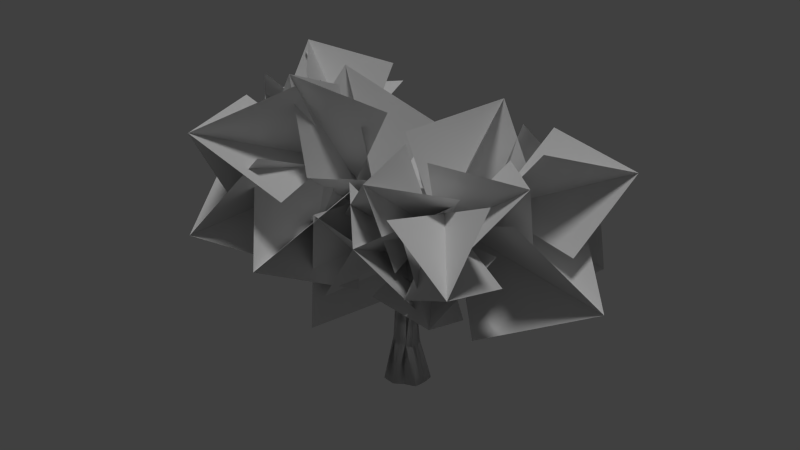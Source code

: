# Source: swamptree_01_a_small.blend  (saved by Blender 2.66.0; exported with 4.5.12 LTS)
import bpy
from mathutils import Matrix  # noqa: F401  (used for matrix-valued properties, if any)

bpy.ops.wm.read_factory_settings(use_empty=True)
scene = bpy.context.scene
scene.name = 'Scene'

# ---- collections
col_collection_1 = bpy.data.collections.new('Collection 1'); scene.collection.children.link(col_collection_1)

# ---- materials (node trees are filled in below, after node groups)
mat_hangingswamptree_bark_01 = bpy.data.materials.new('hangingswamptree_bark_01')
mat_hangingswamptree_bark_01.alpha_threshold = 0.0
mat_hangingswamptree_bark_01.use_transparent_shadow = False
mat_hangingswamptree_bark_01.roughness = 0.5
mat_hangingswamptree_bark_01.line_color = (0.0, 0.0, 0.0, 1.0)
mat_hangingswamptree_01_branch = bpy.data.materials.new('hangingswamptree_01_branch')
mat_hangingswamptree_01_branch.alpha_threshold = 0.0
mat_hangingswamptree_01_branch.use_transparent_shadow = False
mat_hangingswamptree_01_branch.roughness = 0.5

# ---- material node trees

# ---- world
world_world = bpy.data.worlds.new('World'); scene.world = world_world
world_world.color = (0.05088, 0.05088, 0.05088)
world_world.use_sun_shadow = False
world_world.sun_shadow_jitter_overblur = 0.0
world_world.cycles.sampling_method = 'MANUAL'
world_world.cycles.sample_map_resolution = 256

# ---- lights
light_hemi = bpy.data.lights.new('Hemi', 'SUN')
light_hemi.transmission_factor = 0.0
light_hemi.angle = 0.1993
light_hemi.energy = 1.0
light_hemi.shadow_buffer_clip_start = 0.5
light_hemi.shadow_soft_size = 0.1
light_hemi.shadow_cascade_max_distance = 1000.0
light_hemi.cycles.use_multiple_importance_sampling = False

# ---- meshes
me_collisionmesh_1 = bpy.data.meshes.new('collisionmesh-1')
me_collisionmesh_1.from_pydata([(0.06282, 1.205, -1.44), (-0.02404, 0.6394, 0.5692), (0.6266, 0.9801, -1.712), (0.2683, 0.5564, 0.4709), (1.015, 0.5314, -1.458), (0.4941, 0.3276, 0.4656), (1.083, 0.007493, -1.423), (0.5922, 0.02625, 0.5199), (0.9303, -0.5248, -1.473), (0.5089, -0.2788, 0.4638), (0.5504, -0.9265, -1.291), (0.2979, -0.5051, 0.5279), (-0.01627, -1.065, -1.436), (0.0004551, -0.5979, 0.6649), (-0.6681, -0.9481, -1.463), (-0.3513, -0.57, 0.6719), (-1.027, -0.5116, -1.712), (-0.5869, -0.3533, 0.7081), (-1.221, 0.09201, -1.463), (-0.6763, -0.01284, 0.6165), (-0.9817, 0.6499, -1.722), (-0.592, 0.3081, 0.4774), (-0.5317, 0.9792, -1.462), (-0.345, 0.5337, 0.5298), (-0.3672, 0.6515, 2.745), (-0.1468, 0.6381, 2.797), (0.06753, 0.496, 2.791), (0.1828, 0.2757, 2.771), (0.162, 0.03808, 2.785), (0.02409, -0.1427, 2.796), (-0.2093, -0.2439, 2.782), (-0.4404, -0.2544, 2.724), (-0.6364, -0.1499, 2.676), (-0.7298, 0.04903, 2.678), (-0.7046, 0.304, 2.683), (-0.5789, 0.526, 2.694), (-1.974, 0.3786, 6.699), (-1.725, 0.3139, 6.927), (-3.266, -1.722, 9.889), (-1.638, -0.006176, 7.013), (-2.957, -1.871, 9.592), (-1.788, -0.2473, 6.866), (-3.233, -2.88, 9.837), (-2.022, -0.1846, 6.633), (-2.886, -1.731, 10.1), (-2.124, 0.121, 6.552), (-3.886, 1.343, 8.776), (-4.021, 0.9425, 8.954), (-3.99, 1.014, 8.428), (-5.804, 1.824, 9.453), (-5.989, 1.47, 9.465), (-5.769, 1.562, 9.049), (-6.944, 1.877, 8.488), (1.655, 0.3171, 6.825), (1.832, 0.1429, 6.592), (1.734, -0.2093, 6.622), (1.504, -0.339, 6.884), (1.349, -0.1489, 7.114), (1.393, 0.1283, 7.078), (3.422, -1.542, 8.866), (3.905, -2.386, 8.637), (3.223, -1.849, 8.692), (3.324, -1.693, 9.158), (3.928, 1.785, 8.169), (4.543, 2.382, 7.406), (4.041, 1.473, 8.455), (0.1479, 2.164, 5.226), (3.952, 1.815, 8.656), (0.05232, 4.318, 7.098), (0.4456, 2.017, 5.442), (0.1154, 4.259, 6.622), (0.4005, 1.858, 5.742), (-0.3176, 5.46, 6.772), (0.0705, 1.842, 5.818), (-0.3335, 4.284, 6.744), (-0.2639, 1.987, 5.589), (-0.2225, 2.156, 5.289)], [], [(0, 1, 3, 2), (2, 3, 5, 4), (4, 5, 7, 6), (6, 7, 9, 8), (8, 9, 11, 10), (10, 11, 13, 12), (12, 13, 15, 14), (14, 15, 17, 16), (16, 17, 19, 18), (18, 19, 21, 20), (1, 23, 35, 24), (22, 23, 1, 0), (20, 21, 23, 22), (0, 2, 4, 6, 8, 10, 12, 14, 16, 18, 20, 22), (31, 30, 41, 43), (11, 9, 28, 29), (15, 13, 30, 31), (19, 17, 32, 33), (5, 3, 25, 26), (23, 21, 34, 35), (9, 7, 27, 28), (3, 1, 24, 25), (13, 11, 29, 30), (17, 15, 31, 32), (21, 19, 33, 34), (7, 5, 26, 27), (37, 36, 38, 44), (35, 34, 45, 36), (33, 32, 43, 45), (25, 24, 36, 37), (32, 31, 43), (28, 27, 39), (34, 33, 45), (29, 28, 39, 41), (30, 29, 41), (24, 35, 36), (43, 41, 40), (26, 25, 37), (27, 26, 37, 39), (36, 45, 38), (41, 39, 44, 40), (45, 43, 40, 38), (39, 37, 44), (40, 44, 42), (38, 40, 42), (44, 38, 42), (39, 47, 41), (45, 48, 46, 36), (41, 47, 48, 43), (43, 48, 45), (37, 46, 47, 39), (37, 36, 46), (46, 49, 50, 47), (47, 50, 51, 48), (48, 51, 49, 46), (50, 52, 51), (51, 52, 49), (49, 52, 50), (35, 58, 53, 24), (29, 55, 56, 30), (34, 58, 35), (31, 56, 57, 32), (25, 53, 54, 26), (31, 30, 56), (26, 54, 27), (24, 53, 25), (27, 54, 55, 28), (28, 55, 29), (32, 57, 33), (33, 57, 58, 34), (54, 59, 61, 55), (58, 62, 59, 53), (57, 62, 58), (53, 59, 54), (55, 61, 56), (56, 61, 62, 57), (62, 60, 59), (59, 60, 61), (61, 60, 62), (66, 76, 74, 70), (24, 35, 76, 66), (55, 54, 63, 65), (54, 53, 63), (57, 56, 65, 67), (56, 55, 65), (53, 58, 67, 63), (58, 57, 67), (69, 66, 70), (63, 67, 64), (67, 65, 64), (65, 63, 64), (28, 27, 69, 71), (25, 24, 66), (34, 33, 75, 76), (26, 25, 66, 69), (33, 32, 75), (29, 28, 71), (27, 26, 69), (30, 29, 71, 73), (35, 34, 76), (30, 73, 31), (32, 31, 73, 75), (75, 73, 68, 74), (76, 75, 74), (71, 69, 70, 68), (73, 71, 68), (70, 74, 72), (68, 70, 72), (74, 68, 72)])
_uv = me_collisionmesh_1.uv_layers.new(name='UVMap')
_uv.uv.foreach_set('vector', [0.08355, 0.07142, 0.1869, 0.421, 0.2541, 0.3958, 0.1764, 0.005087, 0.1764, 0.005087, 0.2541, 0.3958, 0.3258, 0.3895, 0.285, 0.02706, 0.285, 0.02706, 0.3258, 0.3895, 0.3985, 0.3972, 0.3755, 0.02732, 0.3755, 0.02732, 0.3985, 0.3972, 0.4701, 0.3749, 0.4707, 0.01448, 0.4707, 0.01448, 0.4701, 0.3749, 0.5432, 0.3814, 0.5607, -0.03694, 0.5607, -0.03694, 0.5432, 0.3814, 0.6182, 0.4041, 0.6619, 0.02985, 0.6619, 0.02985, 0.6182, 0.4041, 0.6996, 0.3953, 0.7794, 0.03782, 0.7794, 0.03782, 0.6996, 0.3953, 0.7759, 0.4064, 0.8797, 0.02012, 0.8797, 0.02012, 0.7759, 0.4064, 0.8582, 0.3989, 0.9767, 0.08423, 0.9767, 0.08423, 0.8582, 0.3989, 0.9354, 0.3905, 1.097, 0.09333, 0.1869, 0.421, 0.1116, 0.4166, 0.1747, 0.9626, 0.238, 0.9425, -0.02245, 0.1138, 0.1116, 0.4166, 0.1869, 0.421, 0.08355, 0.07142, -0.1282, 0.1153, 0.03575, 0.4139, 0.1116, 0.4166, -0.02245, 0.1138, 0.5433, -0.3746, 1.435, -0.5399, 1.339, -0.3195, 1.261, -0.2189, 1.181, -0.1636, 1.111, -0.2939, 1.037, -0.01516, 0.9527, -0.02017, 0.8917, -0.2395, 0.8081, -0.1589, 0.7382, -0.4284, 0.6536, -0.322, -0.592, 0.3805, -0.6508, 0.3808, -0.6242, 0.8385, -0.5659, 0.8222, 0.5432, 0.3814, 0.4701, 0.3749, 0.4876, 0.9181, 0.5538, 0.9487, 0.6996, 0.3953, 0.6182, 0.4041, 0.62, 0.9757, 0.6907, 0.9861, 0.8582, 0.3989, 0.7759, 0.4064, 0.761, 0.9914, 0.8318, 0.9928, 0.3258, 0.3895, 0.2541, 0.3958, 0.299, 0.9267, 0.3615, 0.9084, 0.1116, 0.4166, 0.03575, 0.4139, 0.1061, 0.9928, 0.1747, 0.9626, 0.4701, 0.3749, 0.3985, 0.3972, 0.4231, 0.9033, 0.4876, 0.9181, 0.2541, 0.3958, 0.1869, 0.421, 0.238, 0.9425, 0.299, 0.9267, 0.6182, 0.4041, 0.5432, 0.3814, 0.5538, 0.9487, 0.62, 0.9757, 0.7759, 0.4064, 0.6996, 0.3953, 0.6907, 0.9861, 0.761, 0.9914, 0.9354, 0.3905, 0.8582, 0.3989, 0.8318, 0.9928, 0.9043, 0.9795, 0.3985, 0.3972, 0.3258, 0.3895, 0.3615, 0.9084, 0.4231, 0.9033, 1.061, 1.316, 1.136, 1.277, 1.196, 1.831, 1.129, 1.856, -0.3546, 0.3734, -0.418, 0.3833, -0.5085, 0.8205, -0.4509, 0.8324, -0.4772, 0.3857, -0.5343, 0.3835, -0.5659, 0.8222, -0.5085, 0.8205, -0.2219, 0.381, -0.2887, 0.3742, -0.4509, 0.8324, -0.3912, 0.8567, -0.5343, 0.3835, -0.592, 0.3805, -0.5659, 0.8222, -0.7765, 0.3734, -0.8403, 0.3831, -0.6852, 0.8527, -0.418, 0.3833, -0.4772, 0.3857, -0.5085, 0.8205, -0.7125, 0.3766, -0.7765, 0.3734, -0.6852, 0.8527, -0.6242, 0.8385, -0.6508, 0.3808, -0.7125, 0.3766, -0.6242, 0.8385, -0.2887, 0.3742, -0.3546, 0.3734, -0.4509, 0.8324, 1.294, 1.312, 1.35, 1.341, 1.262, 1.856, -0.1522, 0.3921, -0.2219, 0.381, -0.3912, 0.8567, -0.08785, 0.4172, -0.1522, 0.3921, -0.3912, 0.8567, -0.3298, 0.8875, 1.136, 1.277, 1.218, 1.277, 1.196, 1.831, 1.35, 1.341, 1.407, 1.349, 1.333, 1.864, 1.262, 1.856, 1.218, 1.277, 1.294, 1.312, 1.262, 1.856, 1.196, 1.831, 0.9982, 1.356, 1.061, 1.316, 1.129, 1.856, 1.262, 1.856, 1.333, 1.864, 1.228, 2.268, 1.196, 1.831, 1.262, 1.856, 1.228, 2.268, 1.129, 1.856, 1.196, 1.831, 1.228, 2.268, -0.06134, 1.072, 0.02276, 1.582, 0.00621, 1.077, 0.1024, 1.105, 0.08662, 1.568, 0.1529, 1.551, 0.1496, 1.097, 0.00621, 1.077, 0.02276, 1.582, 0.08662, 1.568, 0.05619, 1.096, 0.05619, 1.096, 0.08662, 1.568, 0.1024, 1.105, 0.2161, 1.075, 0.1529, 1.551, 0.2162, 1.582, 0.2868, 1.07, 0.2161, 1.075, 0.1496, 1.097, 0.1529, 1.551, 0.1529, 1.551, 0.1489, 1.892, 0.2075, 1.926, 0.2162, 1.582, 0.02276, 1.582, 0.02424, 1.922, 0.09132, 1.926, 0.08662, 1.568, 0.08662, 1.568, 0.09132, 1.926, 0.1489, 1.892, 0.1529, 1.551, 0.02424, 1.922, 0.1013, 2.334, 0.09132, 1.926, 0.09132, 1.926, 0.1013, 2.334, 0.1489, 1.892, 0.1489, 1.892, 0.1013, 2.334, 0.2075, 1.926, 1.888, 0.307, 1.656, 0.8366, 1.603, 0.7785, 1.818, 0.2859, 1.495, 0.2447, 1.488, 0.7207, 1.423, 0.7622, 1.432, 0.2452, 1.954, 0.3435, 1.656, 0.8366, 1.888, 0.307, 1.364, 0.2407, 1.423, 0.7622, 1.357, 0.8251, 1.294, 0.2442, 1.746, 0.2772, 1.603, 0.7785, 1.55, 0.7293, 1.684, 0.2603, 1.364, 0.2407, 1.432, 0.2452, 1.423, 0.7622, 1.684, 0.2603, 1.55, 0.7293, 1.621, 0.2466, 1.818, 0.2859, 1.603, 0.7785, 1.746, 0.2772, 1.621, 0.2466, 1.55, 0.7293, 1.488, 0.7207, 1.558, 0.2453, 1.558, 0.2453, 1.488, 0.7207, 1.495, 0.2447, 1.294, 0.2442, 1.357, 0.8251, 1.218, 0.254, 1.218, 0.254, 1.357, 0.8251, 1.281, 0.8366, 1.142, 0.2651, 1.777, 1.09, 1.739, 1.599, 1.804, 1.597, 1.838, 1.12, 1.641, 1.12, 1.675, 1.635, 1.739, 1.599, 1.714, 1.089, 1.954, 1.163, 1.886, 1.645, 2.025, 1.146, 1.714, 1.089, 1.739, 1.599, 1.777, 1.09, 1.838, 1.12, 1.804, 1.597, 1.896, 1.153, 1.896, 1.153, 1.804, 1.597, 1.886, 1.645, 1.954, 1.163, 1.675, 1.635, 1.778, 2.04, 1.739, 1.599, 1.739, 1.599, 1.778, 2.04, 1.804, 1.597, 1.804, 1.597, 1.778, 2.04, 1.886, 1.645, -0.5103, 1.303, -0.5597, 1.307, -0.5562, 1.698, -0.4735, 1.697, -0.5434, 0.9713, -0.5807, 0.9696, -0.5597, 1.307, -0.5103, 1.303, 0.5911, 1.291, 0.6398, 1.349, 0.6117, 1.849, 0.5276, 1.836, 0.6398, 1.349, 0.6949, 1.375, 0.6117, 1.849, 0.4599, 1.287, 0.522, 1.266, 0.5276, 1.836, 0.454, 1.837, 0.522, 1.266, 0.5911, 1.291, 0.5276, 1.836, 0.6949, 1.375, 0.7904, 1.343, 0.6787, 1.868, 0.6117, 1.849, 0.3949, 1.347, 0.4599, 1.287, 0.454, 1.837, -0.4588, 1.309, -0.5103, 1.303, -0.4735, 1.697, 0.6117, 1.849, 0.6787, 1.868, 0.4895, 2.221, 0.454, 1.837, 0.5276, 1.836, 0.4895, 2.221, 0.5276, 1.836, 0.6117, 1.849, 0.4895, 2.221, -0.3739, 0.9122, -0.4216, 0.9188, -0.4588, 1.309, -0.411, 1.325, -0.5059, 0.9642, -0.5434, 0.9713, -0.5103, 1.303, -0.6191, 0.9666, -0.661, 0.9591, -0.6064, 1.326, -0.5597, 1.307, -0.4662, 0.9419, -0.5059, 0.9642, -0.5103, 1.303, -0.4588, 1.309, -0.661, 0.9591, -0.7142, 0.9429, -0.6064, 1.326, -0.3178, 0.9185, -0.3739, 0.9122, -0.411, 1.325, -0.4216, 0.9188, -0.4662, 0.9419, -0.4588, 1.309, -0.2647, 0.9378, -0.3178, 0.9185, -0.411, 1.325, -0.359, 1.337, -0.5807, 0.9696, -0.6191, 0.9666, -0.5597, 1.307, -0.2647, 0.9378, -0.359, 1.337, -0.215, 0.9572, -0.7142, 0.9429, -0.7676, 0.9456, -0.6588, 1.345, -0.6064, 1.326, -0.6064, 1.326, -0.6588, 1.345, -0.6335, 1.717, -0.5562, 1.698, -0.5597, 1.307, -0.6064, 1.326, -0.5562, 1.698, -0.411, 1.325, -0.4588, 1.309, -0.4735, 1.697, -0.4116, 1.721, -0.359, 1.337, -0.411, 1.325, -0.4116, 1.721, -0.4735, 1.697, -0.5562, 1.698, -0.5391, 2.045, -0.4116, 1.721, -0.4735, 1.697, -0.5391, 2.045, -0.5562, 1.698, -0.6335, 1.717, -0.5391, 2.045])
_ca = me_collisionmesh_1.color_attributes.new('Col', 'BYTE_COLOR', 'CORNER')
_ca.data.foreach_set('color', [0.0, 0.0, 0.0, 1.0, 0.0, 0.0, 0.0, 1.0, 0.0, 0.0, 0.0, 1.0, 0.0, 0.0, 0.0, 1.0, 0.0, 0.0, 0.0, 1.0, 0.0, 0.0, 0.0, 1.0, 0.0, 0.0, 0.0, 1.0, 0.0, 0.0, 0.0, 1.0, 0.0, 0.0, 0.0, 1.0, 0.0, 0.0, 0.0, 1.0, 0.0, 0.0, 0.0, 1.0, 0.0, 0.0, 0.0, 1.0, 0.0, 0.0, 0.0, 1.0, 0.0, 0.0, 0.0, 1.0, 0.0, 0.0, 0.0, 1.0, 0.0, 0.0, 0.0, 1.0, 0.0, 0.0, 0.0, 1.0, 0.0, 0.0, 0.0, 1.0, 0.0, 0.0, 0.0, 1.0, 0.0, 0.0, 0.0, 1.0, 0.0, 0.0, 0.0, 1.0, 0.0, 0.0, 0.0, 1.0, 0.0, 0.0, 0.0, 1.0, 0.0, 0.0, 0.0, 1.0, 0.0, 0.0, 0.0, 1.0, 0.0, 0.0, 0.0, 1.0, 0.0, 0.0, 0.0, 1.0, 0.0, 0.0, 0.0, 1.0, 0.0, 0.0, 0.0, 1.0, 0.0, 0.0, 0.0, 1.0, 0.0, 0.0, 0.0, 1.0, 0.0, 0.0, 0.0, 1.0, 0.0, 0.0, 0.0, 1.0, 0.0, 0.0, 0.0, 1.0, 0.0, 0.0, 0.0, 1.0, 0.0, 0.0, 0.0, 1.0, 0.0, 0.0, 0.0, 1.0, 0.0, 0.0, 0.0, 1.0, 0.0, 0.0, 0.0, 1.0, 0.0, 0.0, 0.0, 1.0, 0.0, 0.0, 0.0, 1.0, 0.0, 0.0, 0.0, 1.0, 0.0, 0.0, 0.0, 1.0, 0.0, 0.0, 0.0, 1.0, 0.0, 0.0, 0.0, 1.0, 0.0, 0.0, 0.0, 1.0, 0.0, 0.0, 0.0, 1.0, 0.0, 0.0, 0.0, 1.0, 0.0, 0.0, 0.0, 1.0, 0.0, 0.0, 0.0, 1.0, 0.0, 0.0, 0.0, 1.0, 0.0, 0.0, 0.0, 1.0, 0.0, 0.0, 0.0, 1.0, 0.0, 0.0, 0.0, 1.0, 0.0, 0.0, 0.0, 1.0, 0.0, 0.0, 0.0, 1.0, 0.0, 0.0, 0.0, 1.0, 0.0, 0.0, 0.0, 1.0, 0.0, 0.0, 0.0, 1.0, 0.0, 0.0, 0.0, 1.0, 0.0, 0.0, 0.0, 1.0, 0.0, 0.0, 0.0, 1.0, 0.0, 0.0, 0.0, 1.0, 0.0, 0.0, 0.0, 1.0, 0.0, 0.0, 0.0, 1.0, 0.0, 0.0, 0.0, 1.0, 0.0, 0.0, 0.0, 1.0, 0.0, 0.0, 0.0, 1.0, 0.0, 0.0, 0.0, 1.0, 0.0, 0.0, 0.0, 1.0, 0.0, 0.0, 0.0, 1.0, 0.0, 0.0, 0.0, 1.0, 0.0, 0.0, 0.0, 1.0, 0.0, 0.0, 0.0, 1.0, 0.0, 0.0, 0.0, 1.0, 0.0, 0.0, 0.0, 1.0, 0.0, 0.0, 0.0, 1.0, 0.0, 0.0, 0.0, 1.0, 0.0, 0.0, 0.0, 1.0, 0.0, 0.0, 0.0, 1.0, 0.0, 0.0, 0.0, 1.0, 0.0, 0.0, 0.0, 1.0, 0.0, 0.0, 0.0, 1.0, 0.0, 0.0, 0.0, 1.0, 0.0, 0.0, 0.0, 1.0, 0.0, 0.0, 0.0, 1.0, 0.0, 0.0, 0.0, 1.0, 0.0, 0.0, 0.0, 1.0, 0.0, 0.0, 0.0, 1.0, 0.0, 0.0, 0.0, 1.0, 0.0, 0.0, 0.0, 1.0, 0.0, 0.0, 0.0, 1.0, 0.0, 0.0, 0.0, 1.0, 0.0, 0.0, 0.0, 1.0, 0.0, 0.0, 0.0, 1.0, 0.0, 0.0, 0.0, 1.0, 0.0, 0.0, 0.0, 1.0, 0.0, 0.0, 0.0, 1.0, 0.0, 0.0, 0.0, 1.0, 0.0, 0.0, 0.0, 1.0, 0.0, 0.0, 0.0, 1.0, 0.0, 0.0, 0.0, 1.0, 0.0, 0.0, 0.0, 1.0, 0.0, 0.0, 0.0, 1.0, 0.0, 0.0, 0.0, 1.0, 0.0, 0.0, 0.0, 1.0, 0.0, 0.0, 0.0, 1.0, 0.0, 0.0, 0.0, 1.0, 0.0, 0.0, 0.0, 1.0, 0.0, 0.0, 0.0, 1.0, 0.0, 0.0, 0.0, 1.0, 0.0, 0.0, 0.0, 1.0, 0.0, 0.0, 0.0, 1.0, 0.0, 0.0, 0.0, 1.0, 0.0, 0.0, 0.0, 1.0, 0.0, 0.0, 0.0, 1.0, 0.0, 0.0, 0.0, 1.0, 0.0, 0.0, 0.0, 1.0, 0.0, 0.0, 0.0, 1.0, 0.0, 0.0, 0.0, 1.0, 0.0, 0.0, 0.0, 1.0, 0.0, 0.0, 0.0, 1.0, 0.0, 0.0, 0.0, 1.0, 0.0, 0.0, 0.0, 1.0, 0.0, 0.0, 0.0, 1.0, 0.0, 0.0, 0.0, 1.0, 0.0, 0.0, 0.0, 1.0, 0.0, 0.0, 0.0, 1.0, 0.0, 0.0, 0.0, 1.0, 0.0, 0.0, 0.0, 1.0, 0.0, 0.0, 0.0, 1.0, 0.0, 0.0, 0.0, 1.0, 0.0, 0.0, 0.0, 1.0, 0.0, 0.0, 0.0, 1.0, 0.0, 0.0, 0.0, 1.0, 0.0, 0.0, 0.0, 1.0, 0.0, 0.0, 0.0, 1.0, 0.0, 0.0, 0.0, 1.0, 0.0, 0.0, 0.0, 1.0, 0.0, 0.0, 0.0, 1.0, 0.0, 0.0, 0.0, 1.0, 0.0, 0.0, 0.0, 1.0, 0.0, 0.0, 0.0, 1.0, 0.0, 0.0, 0.0, 1.0, 0.0, 0.0, 0.0, 1.0, 0.0, 0.0, 0.0, 1.0, 0.0, 0.0, 0.0, 1.0, 0.0, 0.0, 0.0, 1.0, 0.0, 0.0, 0.0, 1.0, 0.0, 0.0, 0.0, 1.0, 0.0, 0.0, 0.0, 1.0, 0.0, 0.0, 0.0, 1.0, 0.0, 0.0, 0.0, 1.0, 0.0, 0.0, 0.0, 1.0, 0.0, 0.0, 0.0, 1.0, 0.0, 0.0, 0.0, 1.0, 0.0, 0.0, 0.0, 1.0, 0.0, 0.0, 0.0, 1.0, 0.0, 0.0, 0.0, 1.0, 0.0, 0.0, 0.0, 1.0, 0.0, 0.0, 0.0, 1.0, 0.0, 0.0, 0.0, 1.0, 0.0, 0.0, 0.0, 1.0, 0.0, 0.0, 0.0, 1.0, 0.0, 0.0, 0.0, 1.0, 0.0, 0.0, 0.0, 1.0, 0.0, 0.0, 0.0, 1.0, 0.0, 0.0, 0.0, 1.0, 0.0, 0.0, 0.0, 1.0, 0.0, 0.0, 0.0, 1.0, 0.0, 0.0, 0.0, 1.0, 0.0, 0.0, 0.0, 1.0, 0.0, 0.0, 0.0, 1.0, 0.0, 0.0, 0.0, 1.0, 0.0, 0.0, 0.0, 1.0, 0.0, 0.0, 0.0, 1.0, 0.0, 0.0, 0.0, 1.0, 0.0, 0.0, 0.0, 1.0, 0.0, 0.0, 0.0, 1.0, 0.0, 0.0, 0.0, 1.0, 0.0, 0.0, 0.0, 1.0, 0.0, 0.0, 0.0, 1.0, 0.0, 0.0, 0.0, 1.0, 0.0, 0.0, 0.0, 1.0, 0.0, 0.0, 0.0, 1.0, 0.0, 0.0, 0.0, 1.0, 0.0, 0.0, 0.0, 1.0, 0.0, 0.0, 0.0, 1.0, 0.0, 0.0, 0.0, 1.0, 0.0, 0.0, 0.0, 1.0, 0.0, 0.0, 0.0, 1.0, 0.0, 0.0, 0.0, 1.0, 0.0, 0.0, 0.0, 1.0, 0.0, 0.0, 0.0, 1.0, 0.0, 0.0, 0.0, 1.0, 0.0, 0.0, 0.0, 1.0, 0.0, 0.0, 0.0, 1.0, 0.0, 0.0, 0.0, 1.0, 0.0, 0.0, 0.0, 1.0, 0.0, 0.0, 0.0, 1.0, 0.0, 0.0, 0.0, 1.0, 0.0, 0.0, 0.0, 1.0, 0.0, 0.0, 0.0, 1.0, 0.0, 0.0, 0.0, 1.0, 0.0, 0.0, 0.0, 1.0, 0.0, 0.0, 0.0, 1.0, 0.0, 0.0, 0.0, 1.0, 0.0, 0.0, 0.0, 1.0, 0.0, 0.0, 0.0, 1.0, 0.0, 0.0, 0.0, 1.0, 0.0, 0.0, 0.0, 1.0, 0.0, 0.0, 0.0, 1.0, 0.0, 0.0, 0.0, 1.0, 0.0, 0.0, 0.0, 1.0, 0.0, 0.0, 0.0, 1.0, 0.0, 0.0, 0.0, 1.0, 0.0, 0.0, 0.0, 1.0, 0.0, 0.0, 0.0, 1.0, 0.0, 0.0, 0.0, 1.0, 0.0, 0.0, 0.0, 1.0, 0.0, 0.0, 0.0, 1.0, 0.0, 0.0, 0.0, 1.0, 0.0, 0.0, 0.0, 1.0, 0.0, 0.0, 0.0, 1.0, 0.0, 0.0, 0.0, 1.0, 0.0, 0.0, 0.0, 1.0, 0.0, 0.0, 0.0, 1.0, 0.0, 0.0, 0.0, 1.0, 0.0, 0.0, 0.0, 1.0, 0.0, 0.0, 0.0, 1.0, 0.0, 0.0, 0.0, 1.0, 0.0, 0.0, 0.0, 1.0, 0.0, 0.0, 0.0, 1.0, 0.0, 0.0, 0.0, 1.0, 0.0, 0.0, 0.0, 1.0, 0.0, 0.0, 0.0, 1.0, 0.0, 0.0, 0.0, 1.0, 0.0, 0.0, 0.0, 1.0, 0.0, 0.0, 0.0, 1.0, 0.0, 0.0, 0.0, 1.0, 0.0, 0.0, 0.0, 1.0, 0.0, 0.0, 0.0, 1.0, 0.0, 0.0, 0.0, 1.0, 0.0, 0.0, 0.0, 1.0, 0.0, 0.0, 0.0, 1.0, 0.0, 0.0, 0.0, 1.0, 0.0, 0.0, 0.0, 1.0, 0.0, 0.0, 0.0, 1.0, 0.0, 0.0, 0.0, 1.0, 0.0, 0.0, 0.0, 1.0, 0.0, 0.0, 0.0, 1.0, 0.0, 0.0, 0.0, 1.0, 0.0, 0.0, 0.0, 1.0, 0.0, 0.0, 0.0, 1.0, 0.0, 0.0, 0.0, 1.0, 0.0, 0.0, 0.0, 1.0, 0.0, 0.0, 0.0, 1.0, 0.0, 0.0, 0.0, 1.0, 0.0, 0.0, 0.0, 1.0, 0.0, 0.0, 0.0, 1.0, 0.0, 0.0, 0.0, 1.0, 0.0, 0.0, 0.0, 1.0, 0.0, 0.0, 0.0, 1.0, 0.0, 0.0, 0.0, 1.0, 0.0, 0.0, 0.0, 1.0, 0.0, 0.0, 0.0, 1.0, 0.0, 0.0, 0.0, 1.0, 0.0, 0.0, 0.0, 1.0, 0.0, 0.0, 0.0, 1.0, 0.0, 0.0, 0.0, 1.0, 0.0, 0.0, 0.0, 1.0, 0.0, 0.0, 0.0, 1.0, 0.0, 0.0, 0.0, 1.0, 0.0, 0.0, 0.0, 1.0, 0.0, 0.0, 0.0, 1.0, 0.0, 0.0, 0.0, 1.0, 0.0, 0.0, 0.0, 1.0, 0.0, 0.0, 0.0, 1.0, 0.0, 0.0, 0.0, 1.0, 0.0, 0.0, 0.0, 1.0, 0.0, 0.0, 0.0, 1.0, 0.0, 0.0, 0.0, 1.0, 0.0, 0.0, 0.0, 1.0, 0.0, 0.0, 0.0, 1.0, 0.0, 0.0, 0.0, 1.0, 0.0, 0.0, 0.0, 1.0, 0.0, 0.0, 0.0, 1.0, 0.0, 0.0, 0.0, 1.0, 0.0, 0.0, 0.0, 1.0, 0.0, 0.0, 0.0, 1.0, 0.0, 0.0, 0.0, 1.0, 0.0, 0.0, 0.0, 1.0, 0.0, 0.0, 0.0, 1.0, 0.0, 0.0, 0.0, 1.0, 0.0, 0.0, 0.0, 1.0, 0.0, 0.0, 0.0, 1.0, 0.0, 0.0, 0.0, 1.0, 0.0, 0.0, 0.0, 1.0, 0.0, 0.0, 0.0, 1.0, 0.0, 0.0, 0.0, 1.0, 0.0, 0.0, 0.0, 1.0, 0.0, 0.0, 0.0, 1.0, 0.0, 0.0, 0.0, 1.0, 0.0, 0.0, 0.0, 1.0, 0.0, 0.0, 0.0, 1.0, 0.0, 0.0, 0.0, 1.0, 0.0, 0.0, 0.0, 1.0, 0.0, 0.0, 0.0, 1.0, 0.0, 0.0, 0.0, 1.0, 0.0, 0.0, 0.0, 1.0, 0.0, 0.0, 0.0, 1.0, 0.0, 0.0, 0.0, 1.0, 0.0, 0.0, 0.0, 1.0, 0.0, 0.0, 0.0, 1.0, 0.0, 0.0, 0.0, 1.0, 0.0, 0.0, 0.0, 1.0, 0.0, 0.0, 0.0, 1.0, 0.0, 0.0, 0.0, 1.0, 0.0, 0.0, 0.0, 1.0, 0.0, 0.0, 0.0, 1.0, 0.0, 0.0, 0.0, 1.0, 0.0, 0.0, 0.0, 1.0, 0.0, 0.0, 0.0, 1.0, 0.0, 0.0, 0.0, 1.0, 0.0, 0.0, 0.0, 1.0, 0.0, 0.0, 0.0, 1.0, 0.0, 0.0, 0.0, 1.0, 0.0, 0.0, 0.0, 1.0, 0.0, 0.0, 0.0, 1.0, 0.0, 0.0, 0.0, 1.0, 0.0, 0.0, 0.0, 1.0, 0.0, 0.0, 0.0, 1.0, 0.0, 0.0, 0.0, 1.0, 0.0, 0.0, 0.0, 1.0, 0.0, 0.0, 0.0, 1.0, 0.0, 0.0, 0.0, 1.0, 0.0, 0.0, 0.0, 1.0, 0.0, 0.0, 0.0, 1.0, 0.0, 0.0, 0.0, 1.0, 0.0, 0.0, 0.0, 1.0, 0.0, 0.0, 0.0, 1.0, 0.0, 0.0, 0.0, 1.0, 0.0, 0.0, 0.0, 1.0, 0.0, 0.0, 0.0, 1.0, 0.0, 0.0, 0.0, 1.0, 0.0, 0.0, 0.0, 1.0, 0.0, 0.0, 0.0, 1.0, 0.0, 0.0, 0.0, 1.0, 0.0, 0.0, 0.0, 1.0, 0.0, 0.0, 0.0, 1.0, 0.0, 0.0, 0.0, 1.0, 0.0, 0.0, 0.0, 1.0, 0.0, 0.0, 0.0, 1.0, 0.0, 0.0, 0.0, 1.0, 0.0, 0.0, 0.0, 1.0, 0.0, 0.0, 0.0, 1.0, 0.0, 0.0, 0.0, 1.0, 0.0, 0.0, 0.0, 1.0, 0.0, 0.0, 0.0, 1.0, 0.0, 0.0, 0.0, 1.0, 0.0, 0.0, 0.0, 1.0, 0.0, 0.0, 0.0, 1.0, 0.0, 0.0, 0.0, 1.0, 0.0, 0.0, 0.0, 1.0, 0.0, 0.0, 0.0, 1.0, 0.0, 0.0, 0.0, 1.0, 0.0, 0.0, 0.0, 1.0, 0.0, 0.0, 0.0, 1.0, 0.0, 0.0, 0.0, 1.0, 0.0, 0.0, 0.0, 1.0, 0.0, 0.0, 0.0, 1.0, 0.0, 0.0, 0.0, 1.0, 0.0, 0.0, 0.0, 1.0, 0.0, 0.0, 0.0, 1.0, 0.0, 0.0, 0.0, 1.0, 0.0, 0.0, 0.0, 1.0, 0.0, 0.0, 0.0, 1.0, 0.0, 0.0, 0.0, 1.0, 0.0, 0.0, 0.0, 1.0, 0.0, 0.0, 0.0, 1.0, 0.0, 0.0, 0.0, 1.0, 0.0, 0.0, 0.0, 1.0, 0.0, 0.0, 0.0, 1.0, 0.0, 0.0, 0.0, 1.0, 0.0, 0.0, 0.0, 1.0, 0.0, 0.0, 0.0, 1.0, 0.0, 0.0, 0.0, 1.0, 0.0, 0.0, 0.0, 1.0, 0.0, 0.0, 0.0, 1.0, 0.0, 0.0, 0.0, 1.0, 0.0, 0.0, 0.0, 1.0, 0.0, 0.0, 0.0, 1.0, 0.0, 0.0, 0.0, 1.0, 0.0, 0.0, 0.0, 1.0, 0.0, 0.0, 0.0, 1.0, 0.0, 0.0, 0.0, 1.0])
me_collisionmesh_1.materials.append(None)
me_collisionmesh_1.use_remesh_preserve_volume = False
me_collisionmesh_1.use_remesh_preserve_attributes = False
me_collisionmesh_1.use_mirror_vertex_groups = False
me_collisionmesh_1.update()
me_swamptree128 = bpy.data.meshes.new('swamptree128')
me_swamptree128.from_pydata([(0.06282, 1.205, -1.44), (-0.02404, 0.6394, 0.5692), (0.6266, 0.9801, -1.712), (0.2683, 0.5564, 0.4709), (1.015, 0.5314, -1.458), (0.4941, 0.3276, 0.4656), (1.083, 0.007493, -1.423), (0.5922, 0.02625, 0.5199), (0.9303, -0.5248, -1.473), (0.5089, -0.2788, 0.4638), (0.5504, -0.9265, -1.291), (0.2979, -0.5051, 0.5279), (-0.01627, -1.065, -1.436), (0.0004551, -0.5979, 0.6649), (-0.6681, -0.9481, -1.463), (-0.3513, -0.57, 0.6719), (-1.027, -0.5116, -1.712), (-0.5869, -0.3533, 0.7081), (-1.221, 0.09201, -1.463), (-0.6763, -0.01284, 0.6165), (-0.9817, 0.6499, -1.722), (-0.592, 0.3081, 0.4774), (-0.5317, 0.9792, -1.462), (-0.345, 0.5337, 0.5298), (-0.3672, 0.6515, 2.745), (-0.1468, 0.6381, 2.797), (0.06753, 0.496, 2.791), (0.1828, 0.2757, 2.771), (0.162, 0.03808, 2.785), (0.02409, -0.1427, 2.796), (-0.2093, -0.2439, 2.782), (-0.4404, -0.2544, 2.724), (-0.6364, -0.1499, 2.676), (-0.7298, 0.04903, 2.678), (-0.7046, 0.304, 2.683), (-0.5789, 0.526, 2.694), (-1.974, 0.3786, 6.699), (-1.725, 0.3139, 6.927), (-3.266, -1.722, 9.889), (-1.638, -0.006176, 7.013), (-2.957, -1.871, 9.592), (-1.788, -0.2473, 6.866), (-3.233, -2.88, 9.837), (-2.022, -0.1846, 6.633), (-2.886, -1.731, 10.1), (-2.124, 0.121, 6.552), (-3.886, 1.343, 8.776), (-4.021, 0.9425, 8.954), (-3.99, 1.014, 8.428), (-5.804, 1.824, 9.453), (-5.989, 1.47, 9.465), (-5.769, 1.562, 9.049), (-6.944, 1.877, 8.488), (1.655, 0.3171, 6.825), (1.832, 0.1429, 6.592), (1.734, -0.2093, 6.622), (1.504, -0.339, 6.884), (1.349, -0.1489, 7.114), (1.393, 0.1283, 7.078), (3.422, -1.542, 8.866), (3.905, -2.386, 8.637), (3.223, -1.849, 8.692), (3.324, -1.693, 9.158), (3.928, 1.785, 8.169), (4.543, 2.382, 7.406), (4.041, 1.473, 8.455), (0.1479, 2.164, 5.226), (3.952, 1.815, 8.656), (0.05232, 4.318, 7.098), (0.4456, 2.017, 5.442), (0.1154, 4.259, 6.622), (0.4005, 1.858, 5.742), (-0.3176, 5.46, 6.772), (0.0705, 1.842, 5.818), (-0.3335, 4.284, 6.744), (-0.2639, 1.987, 5.589), (-0.2225, 2.156, 5.289), (3.872, 3.317, 6.872), (0.1871, 2.013, 5.538), (2.409, 7.169, 7.146), (-1.275, 5.866, 5.812), (0.4797, 4.084, 9.099), (0.1871, 2.013, 5.538), (2.409, 7.169, 7.146), (2.117, 5.098, 3.585), (-0.2524, -1.09, 12.4), (-2.398, -0.8133, 8.501), (-3.573, -3.565, 14.05), (-5.718, -3.288, 10.15), (-1.527, -4.804, 10.29), (-2.398, -0.8133, 8.501), (-3.573, -3.565, 14.05), (-4.443, 0.4261, 12.26), (0.5984, -0.9303, 11.13), (1.831, -0.4223, 7.298), (1.632, -4.845, 10.94), (2.864, -4.337, 7.111), (4.362, -1.984, 10.05), (1.831, -0.4223, 7.298), (1.632, -4.845, 10.94), (-0.8994, -3.283, 8.185), (-5.544, -1.957, 9.274), (-1.743, -0.03885, 6.814), (-4.747, 1.194, 12.96), (-0.9452, 3.112, 10.5), (-5.377, 2.877, 8.387), (-1.743, -0.03885, 6.814), (-4.747, 1.194, 12.96), (-1.113, -1.722, 11.39), (-0.821, 0.7782, 10.8), (1.618, 0.1266, 6.934), (2.267, 3.909, 12.22), (4.706, 3.258, 8.352), (0.2293, 4.376, 8.102), (1.618, 0.1266, 6.934), (2.267, 3.909, 12.22), (3.655, -0.3403, 11.05), (1.932, 2.813, 9.13), (0.0188, 1.913, 5.572), (0.000637, 6.472, 9.242), (-1.913, 5.572, 5.684), (-2.197, 2.982, 8.9), (0.01879, 1.913, 5.572), (0.000641, 6.472, 9.242), (2.217, 5.403, 5.914), (-1.499, 6.677, 8.621), (-0.08239, 4.283, 6.793), (-0.7597, 8.912, 6.268), (0.6564, 6.518, 4.44), (-2.486, 6.177, 5.482), (-0.0824, 4.283, 6.793), (-0.7597, 8.912, 6.268), (1.644, 7.019, 7.579), (0.4591, 7.071, 5.752), (-0.02999, 2.199, 5.703), (-3.983, 7.496, 7.767), (-4.472, 2.625, 7.719), (-0.5916, 4.674, 9.89), (-0.02999, 2.199, 5.703), (-3.983, 7.496, 7.767), (-3.421, 5.021, 3.58), (2.565, 2.237, 7.982), (0.04292, 1.209, 4.157), (3.413, 6.526, 6.271), (0.8913, 5.499, 2.446), (-1.008, 5.006, 6.712), (0.04292, 1.209, 4.157), (3.413, 6.526, 6.271), (4.464, 2.729, 3.716), (3.65, 2.58, 10.06), (1.717, -0.005896, 6.857), (6.797, -0.6255, 10.75), (4.864, -3.212, 7.547), (6.13, 1.043, 6.571), (1.717, -0.005897, 6.857), (6.797, -0.6255, 10.75), (2.384, -1.675, 11.03), (6.023, 5.003, 6.811), (3.578, 1.354, 8.177), (8.903, 4.395, 10.34), (6.459, 0.7467, 11.71), (8.095, 0.9418, 7.416), (3.578, 1.354, 8.177), (8.903, 4.395, 10.34), (4.386, 4.807, 11.1), (4.563, 5.888, 8.104), (3.912, 1.597, 8.362), (7.245, 5.279, 4.738), (6.594, 0.9887, 4.995), (3.204, 3.682, 4.614), (3.912, 1.597, 8.361), (7.245, 5.279, 4.738), (7.954, 3.194, 8.486), (3.314, 4.392, 5.007), (3.361, 1.17, 7.946), (3.178, 7.328, 8.228), (3.225, 4.107, 11.17), (6.352, 4.339, 8.136), (3.361, 1.17, 7.946), (3.178, 7.328, 8.228), (0.1877, 4.16, 8.038), (5.489, 2.636, 3.294), (2.355, 0.3747, 7.248), (10.01, 0.4715, 5.636), (6.872, -1.79, 9.59), (5.763, -2.8, 4.268), (2.355, 0.3747, 7.248), (10.01, 0.4715, 5.636), (6.598, 3.646, 8.616), (6.675, -3.166, 10.89), (3.382, -1.735, 9.025), (6.926, -6.146, 8.165), (3.632, -4.715, 6.298), (6.807, -2.29, 6.943), (3.382, -1.735, 9.025), (6.926, -6.146, 8.165), (3.5, -5.591, 10.25), (4.233, -1.35, 3.976), (1.949, -0.4368, 7.315), (5.214, -5.015, 5.65), (2.93, -4.102, 8.989), (1.234, -3.937, 5.208), (1.949, -0.4368, 7.315), (5.214, -5.015, 5.65), (5.928, -1.516, 7.757), (3.718, -1.368, 9.368), (0.7671, -0.01478, 5.466), (2.257, -6.196, 8.799), (-0.6931, -4.843, 4.896), (4.244, -3.665, 4.873), (0.7671, -0.01478, 5.466), (2.257, -6.196, 8.799), (-1.22, -2.546, 9.392), (-1.608, -6.273, 9.67), (-3.04, -1.632, 9.691), (-5.63, -7.525, 12.09), (-7.063, -2.884, 12.11), (-5.973, -5.07, 7.91), (-3.04, -1.632, 9.691), (-5.63, -7.525, 12.09), (-2.698, -4.087, 13.87), (-1.374, -5.505, 6.33), (-2.758, -1.37, 9.139), (-5.999, -7.669, 7.237), (-7.383, -3.535, 10.05), (-5.719, -2.919, 5.173), (-2.758, -1.37, 9.139), (-5.999, -7.669, 7.237), (-3.038, -6.121, 11.2), (0.4477, -4.618, 9.984), (-2.344, -0.8587, 8.254), (-1.912, -7.779, 6.925), (-4.704, -4.019, 5.195), (0.2754, -3.687, 5.083), (-2.344, -0.8587, 8.254), (-1.912, -7.779, 6.925), (-4.532, -4.951, 10.1), (-5.183, 0.01492, 12.45), (-2.261, -0.487, 7.669), (-9.041, -3.571, 10.47), (-6.118, -4.073, 5.688), (-3.621, -5.075, 10.63), (-2.261, -0.487, 7.669), (-9.041, -3.571, 10.47), (-7.681, 1.017, 7.509), (-8.477, 0.02649, 9.204), (-3.912, 1.059, 8.721), (-8.731, 2.893, 12.93), (-4.166, 3.925, 12.44), (-7.107, 4.511, 8.818), (-3.912, 1.059, 8.721), (-8.731, 2.893, 12.93), (-5.536, -0.5599, 12.83), (-8.225, 4.661, 11.31), (-5.541, 1.561, 9.256), (-11.91, 2.759, 9.355), (-9.228, -0.3415, 7.304), (-9.058, 0.1853, 11.86), (-5.541, 1.561, 9.256), (-11.91, 2.759, 9.355), (-8.395, 4.134, 6.755), (-8.525, 2.402, 12.56), (-4.832, 1.299, 8.949), (-10.6, 6.027, 9.329), (-6.909, 4.923, 5.718), (-9.946, 1.061, 7.654), (-4.832, 1.299, 8.949), (-10.6, 6.027, 9.329), (-5.487, 6.265, 10.62), (-7.405, 1.108, 10.52), (-3.403, 0.7191, 8.127), (-9.826, 0.4239, 6.575), (-5.825, 0.03459, 4.185), (-6.6, -2.689, 7.908), (-3.403, 0.7191, 8.127), (-9.826, 0.4239, 6.575), (-6.63, 3.832, 6.795), (-3.513, 3.998, 10.32), (-2.551, 0.367, 7.34), (-7.146, 5.354, 7.5), (-6.184, 1.723, 4.518), (-6.955, 0.863, 9.172), (-2.551, 0.367, 7.34), (-7.146, 5.354, 7.5), (-2.741, 4.858, 5.667), (-3.986, 0.5209, 8.401), (-1.349, -0.03875, 5.555), (-3.992, -3.327, 9.152), (-1.355, -3.886, 6.306), (-0.6198, -1.329, 9.184), (-1.349, -0.03875, 5.555), (-3.992, -3.327, 9.152), (-4.722, -2.037, 5.523), (-1.467, 3.978, 6.438), (-1.179, 0.2166, 4.698), (-4.883, 2.775, 8.474), (-4.596, -0.9866, 6.733), (-1.372, 0.5834, 8.832), (-1.179, 0.2166, 4.698), (-4.883, 2.775, 8.474), (-4.691, 2.408, 4.34), (4.078, 1.843, 4.04), (0.2205, 0.156, 4.052), (3.741, 2.643, 8.16), (-0.1165, 0.9562, 8.172), (3.15, -1.269, 6.72), (0.2205, 0.156, 4.052), (3.741, 2.643, 8.16), (0.812, 4.068, 5.492), (-3.237, 4.089, 2.244), (-0.376, 0.3244, 2.718), (-3.746, 4.297, 6.964), (-0.8849, 0.5325, 7.439), (0.5976, 4.356, 5.038), (-0.376, 0.3244, 2.718), (-3.746, 4.297, 6.964), (-4.72, 0.2652, 4.645), (-0.3645, 0.3388, 8.375), (-0.3051, -0.09216, 3.009), (-1.062, -4.983, 8.794), (-1.002, -5.414, 3.429), (3.091, -3.026, 5.983), (-0.3051, -0.09217, 3.009), (-1.062, -4.983, 8.794), (-4.458, -2.049, 5.821)], [], [(0, 1, 3, 2), (2, 3, 5, 4), (4, 5, 7, 6), (6, 7, 9, 8), (8, 9, 11, 10), (10, 11, 13, 12), (12, 13, 15, 14), (14, 15, 17, 16), (16, 17, 19, 18), (18, 19, 21, 20), (1, 23, 35, 24), (22, 23, 1, 0), (20, 21, 23, 22), (0, 2, 4, 6, 8, 10, 12, 14, 16, 18, 20, 22), (31, 30, 41, 43), (11, 9, 28, 29), (15, 13, 30, 31), (19, 17, 32, 33), (5, 3, 25, 26), (23, 21, 34, 35), (9, 7, 27, 28), (3, 1, 24, 25), (13, 11, 29, 30), (17, 15, 31, 32), (21, 19, 33, 34), (7, 5, 26, 27), (37, 36, 38, 44), (35, 34, 45, 36), (33, 32, 43, 45), (25, 24, 36, 37), (32, 31, 43), (28, 27, 39), (34, 33, 45), (29, 28, 39, 41), (30, 29, 41), (24, 35, 36), (43, 41, 40), (26, 25, 37), (27, 26, 37, 39), (36, 45, 38), (41, 39, 44, 40), (45, 43, 40, 38), (39, 37, 44), (40, 44, 42), (38, 40, 42), (44, 38, 42), (39, 47, 41), (45, 48, 46, 36), (41, 47, 48, 43), (43, 48, 45), (37, 46, 47, 39), (37, 36, 46), (46, 49, 50, 47), (47, 50, 51, 48), (48, 51, 49, 46), (50, 52, 51), (51, 52, 49), (49, 52, 50), (35, 58, 53, 24), (29, 55, 56, 30), (34, 58, 35), (31, 56, 57, 32), (25, 53, 54, 26), (31, 30, 56), (26, 54, 27), (24, 53, 25), (27, 54, 55, 28), (28, 55, 29), (32, 57, 33), (33, 57, 58, 34), (54, 59, 61, 55), (58, 62, 59, 53), (57, 62, 58), (53, 59, 54), (55, 61, 56), (56, 61, 62, 57), (62, 60, 59), (59, 60, 61), (61, 60, 62), (66, 76, 74, 70), (24, 35, 76, 66), (55, 54, 63, 65), (54, 53, 63), (57, 56, 65, 67), (56, 55, 65), (53, 58, 67, 63), (58, 57, 67), (69, 66, 70), (63, 67, 64), (67, 65, 64), (65, 63, 64), (28, 27, 69, 71), (25, 24, 66), (34, 33, 75, 76), (26, 25, 66, 69), (33, 32, 75), (29, 28, 71), (27, 26, 69), (30, 29, 71, 73), (35, 34, 76), (30, 73, 31), (32, 31, 73, 75), (75, 73, 68, 74), (76, 75, 74), (71, 69, 70, 68), (73, 71, 68), (70, 74, 72), (68, 70, 72), (74, 68, 72), (78, 77, 79), (82, 81, 83), (80, 78, 79), (84, 82, 83), (86, 85, 87), (90, 89, 91), (88, 86, 87), (92, 90, 91), (94, 93, 95), (98, 97, 99), (96, 94, 95), (100, 98, 99), (102, 101, 103), (106, 105, 107), (104, 102, 103), (108, 106, 107), (110, 109, 111), (114, 113, 115), (112, 110, 111), (116, 114, 115), (118, 117, 119), (122, 121, 123), (120, 118, 119), (124, 122, 123), (126, 125, 127), (130, 129, 131), (128, 126, 127), (132, 130, 131), (134, 133, 135), (138, 137, 139), (136, 134, 135), (140, 138, 139), (142, 141, 143), (146, 145, 147), (144, 142, 143), (148, 146, 147), (150, 149, 151), (154, 153, 155), (152, 150, 151), (156, 154, 155), (158, 157, 159), (162, 161, 163), (160, 158, 159), (164, 162, 163), (166, 165, 167), (170, 169, 171), (168, 166, 167), (172, 170, 171), (174, 173, 175), (178, 177, 179), (176, 174, 175), (180, 178, 179), (182, 181, 183), (186, 185, 187), (184, 182, 183), (188, 186, 187), (190, 189, 191), (194, 193, 195), (192, 190, 191), (196, 194, 195), (198, 197, 199), (202, 201, 203), (200, 198, 199), (204, 202, 203), (206, 205, 207), (210, 209, 211), (208, 206, 207), (212, 210, 211), (214, 213, 215), (218, 217, 219), (216, 214, 215), (220, 218, 219), (222, 221, 223), (226, 225, 227), (224, 222, 223), (228, 226, 227), (230, 229, 231), (234, 233, 235), (232, 230, 231), (236, 234, 235), (238, 237, 239), (242, 241, 243), (240, 238, 239), (244, 242, 243), (246, 245, 247), (250, 249, 251), (248, 246, 247), (252, 250, 251), (254, 253, 255), (258, 257, 259), (256, 254, 255), (260, 258, 259), (262, 261, 263), (266, 265, 267), (264, 262, 263), (268, 266, 267), (270, 269, 271), (274, 273, 275), (272, 270, 271), (276, 274, 275), (278, 277, 279), (282, 281, 283), (280, 278, 279), (284, 282, 283), (286, 285, 287), (290, 289, 291), (288, 286, 287), (292, 290, 291), (294, 293, 295), (298, 297, 299), (296, 294, 295), (300, 298, 299), (302, 301, 303), (306, 305, 307), (304, 302, 303), (308, 306, 307), (310, 309, 311), (314, 313, 315), (312, 310, 311), (316, 314, 315), (318, 317, 319), (322, 321, 323), (320, 318, 319), (324, 322, 323)])
me_swamptree128.polygons.foreach_set('material_index', [0, 0, 0, 0, 0, 0, 0, 0, 0, 0, 0, 0, 0, 0, 0, 0, 0, 0, 0, 0, 0, 0, 0, 0, 0, 0, 0, 0, 0, 0, 0, 0, 0, 0, 0, 0, 0, 0, 0, 0, 0, 0, 0, 0, 0, 0, 0, 0, 0, 0, 0, 0, 0, 0, 0, 0, 0, 0, 0, 0, 0, 0, 0, 0, 0, 0, 0, 0, 0, 0, 0, 0, 0, 0, 0, 0, 0, 0, 0, 0, 0, 0, 0, 0, 0, 0, 0, 0, 0, 0, 0, 0, 0, 0, 0, 0, 0, 0, 0, 0, 0, 0, 0, 0, 0, 0, 0, 0, 0, 1, 1, 1, 1, 1, 1, 1, 1, 1, 1, 1, 1, 1, 1, 1, 1, 1, 1, 1, 1, 1, 1, 1, 1, 1, 1, 1, 1, 1, 1, 1, 1, 1, 1, 1, 1, 1, 1, 1, 1, 1, 1, 1, 1, 1, 1, 1, 1, 1, 1, 1, 1, 1, 1, 1, 1, 1, 1, 1, 1, 1, 1, 1, 1, 1, 1, 1, 1, 1, 1, 1, 1, 1, 1, 1, 1, 1, 1, 1, 1, 1, 1, 1, 1, 1, 1, 1, 1, 1, 1, 1, 1, 1, 1, 1, 1, 1, 1, 1, 1, 1, 1, 1, 1, 1, 1, 1, 1, 1, 1, 1, 1, 1, 1, 1, 1, 1, 1, 1, 1, 1, 1, 1, 1])
_uv = me_swamptree128.uv_layers.new(name='UVMap')
_uv.uv.foreach_set('vector', [0.08355, 0.07142, 0.1869, 0.421, 0.2541, 0.3958, 0.1764, 0.005087, 0.1764, 0.005087, 0.2541, 0.3958, 0.3258, 0.3895, 0.285, 0.02706, 0.285, 0.02706, 0.3258, 0.3895, 0.3985, 0.3972, 0.3755, 0.02732, 0.3755, 0.02732, 0.3985, 0.3972, 0.4701, 0.3749, 0.4707, 0.01448, 0.4707, 0.01448, 0.4701, 0.3749, 0.5432, 0.3814, 0.5607, -0.03694, 0.5607, -0.03694, 0.5432, 0.3814, 0.6182, 0.4041, 0.6619, 0.02985, 0.6619, 0.02985, 0.6182, 0.4041, 0.6996, 0.3953, 0.7794, 0.03782, 0.7794, 0.03782, 0.6996, 0.3953, 0.7759, 0.4064, 0.8797, 0.02012, 0.8797, 0.02012, 0.7759, 0.4064, 0.8582, 0.3989, 0.9767, 0.08423, 0.9767, 0.08423, 0.8582, 0.3989, 0.9354, 0.3905, 1.097, 0.09333, 0.1869, 0.421, 0.1116, 0.4166, 0.1747, 0.9626, 0.238, 0.9425, -0.02245, 0.1138, 0.1116, 0.4166, 0.1869, 0.421, 0.08355, 0.07142, -0.1282, 0.1153, 0.03575, 0.4139, 0.1116, 0.4166, -0.02245, 0.1138, 0.5433, -0.3746, 1.435, -0.5399, 1.339, -0.3195, 1.261, -0.2189, 1.181, -0.1636, 1.111, -0.2939, 1.037, -0.01516, 0.9527, -0.02017, 0.8917, -0.2395, 0.8081, -0.1589, 0.7382, -0.4284, 0.6536, -0.322, -0.592, 0.3805, -0.6508, 0.3808, -0.6242, 0.8385, -0.5659, 0.8222, 0.5432, 0.3814, 0.4701, 0.3749, 0.4876, 0.9181, 0.5538, 0.9487, 0.6996, 0.3953, 0.6182, 0.4041, 0.62, 0.9757, 0.6907, 0.9861, 0.8582, 0.3989, 0.7759, 0.4064, 0.761, 0.9914, 0.8318, 0.9928, 0.3258, 0.3895, 0.2541, 0.3958, 0.299, 0.9267, 0.3615, 0.9084, 0.1116, 0.4166, 0.03575, 0.4139, 0.1061, 0.9928, 0.1747, 0.9626, 0.4701, 0.3749, 0.3985, 0.3972, 0.4231, 0.9033, 0.4876, 0.9181, 0.2541, 0.3958, 0.1869, 0.421, 0.238, 0.9425, 0.299, 0.9267, 0.6182, 0.4041, 0.5432, 0.3814, 0.5538, 0.9487, 0.62, 0.9757, 0.7759, 0.4064, 0.6996, 0.3953, 0.6907, 0.9861, 0.761, 0.9914, 0.9354, 0.3905, 0.8582, 0.3989, 0.8318, 0.9928, 0.9043, 0.9795, 0.3985, 0.3972, 0.3258, 0.3895, 0.3615, 0.9084, 0.4231, 0.9033, 1.061, 1.316, 1.136, 1.277, 1.196, 1.831, 1.129, 1.856, -0.3546, 0.3734, -0.418, 0.3833, -0.5085, 0.8205, -0.4509, 0.8324, -0.4772, 0.3857, -0.5343, 0.3835, -0.5659, 0.8222, -0.5085, 0.8205, -0.2219, 0.381, -0.2887, 0.3742, -0.4509, 0.8324, -0.3912, 0.8567, -0.5343, 0.3835, -0.592, 0.3805, -0.5659, 0.8222, -0.7765, 0.3734, -0.8403, 0.3831, -0.6852, 0.8527, -0.418, 0.3833, -0.4772, 0.3857, -0.5085, 0.8205, -0.7125, 0.3766, -0.7765, 0.3734, -0.6852, 0.8527, -0.6242, 0.8385, -0.6508, 0.3808, -0.7125, 0.3766, -0.6242, 0.8385, -0.2887, 0.3742, -0.3546, 0.3734, -0.4509, 0.8324, 1.294, 1.312, 1.35, 1.341, 1.262, 1.856, -0.1522, 0.3921, -0.2219, 0.381, -0.3912, 0.8567, -0.08785, 0.4172, -0.1522, 0.3921, -0.3912, 0.8567, -0.3298, 0.8875, 1.136, 1.277, 1.218, 1.277, 1.196, 1.831, 1.35, 1.341, 1.407, 1.349, 1.333, 1.864, 1.262, 1.856, 1.218, 1.277, 1.294, 1.312, 1.262, 1.856, 1.196, 1.831, 0.9982, 1.356, 1.061, 1.316, 1.129, 1.856, 1.262, 1.856, 1.333, 1.864, 1.228, 2.268, 1.196, 1.831, 1.262, 1.856, 1.228, 2.268, 1.129, 1.856, 1.196, 1.831, 1.228, 2.268, -0.06134, 1.072, 0.02276, 1.582, 0.00621, 1.077, 0.1024, 1.105, 0.08662, 1.568, 0.1529, 1.551, 0.1496, 1.097, 0.00621, 1.077, 0.02276, 1.582, 0.08662, 1.568, 0.05619, 1.096, 0.05619, 1.096, 0.08662, 1.568, 0.1024, 1.105, 0.2161, 1.075, 0.1529, 1.551, 0.2162, 1.582, 0.2868, 1.07, 0.2161, 1.075, 0.1496, 1.097, 0.1529, 1.551, 0.1529, 1.551, 0.1489, 1.892, 0.2075, 1.926, 0.2162, 1.582, 0.02276, 1.582, 0.02424, 1.922, 0.09132, 1.926, 0.08662, 1.568, 0.08662, 1.568, 0.09132, 1.926, 0.1489, 1.892, 0.1529, 1.551, 0.02424, 1.922, 0.1013, 2.334, 0.09132, 1.926, 0.09132, 1.926, 0.1013, 2.334, 0.1489, 1.892, 0.1489, 1.892, 0.1013, 2.334, 0.2075, 1.926, 1.888, 0.307, 1.656, 0.8366, 1.603, 0.7785, 1.818, 0.2859, 1.495, 0.2447, 1.488, 0.7207, 1.423, 0.7622, 1.432, 0.2452, 1.954, 0.3435, 1.656, 0.8366, 1.888, 0.307, 1.364, 0.2407, 1.423, 0.7622, 1.357, 0.8251, 1.294, 0.2442, 1.746, 0.2772, 1.603, 0.7785, 1.55, 0.7293, 1.684, 0.2603, 1.364, 0.2407, 1.432, 0.2452, 1.423, 0.7622, 1.684, 0.2603, 1.55, 0.7293, 1.621, 0.2466, 1.818, 0.2859, 1.603, 0.7785, 1.746, 0.2772, 1.621, 0.2466, 1.55, 0.7293, 1.488, 0.7207, 1.558, 0.2453, 1.558, 0.2453, 1.488, 0.7207, 1.495, 0.2447, 1.294, 0.2442, 1.357, 0.8251, 1.218, 0.254, 1.218, 0.254, 1.357, 0.8251, 1.281, 0.8366, 1.142, 0.2651, 1.777, 1.09, 1.739, 1.599, 1.804, 1.597, 1.838, 1.12, 1.641, 1.12, 1.675, 1.635, 1.739, 1.599, 1.714, 1.089, 1.954, 1.163, 1.886, 1.645, 2.025, 1.146, 1.714, 1.089, 1.739, 1.599, 1.777, 1.09, 1.838, 1.12, 1.804, 1.597, 1.896, 1.153, 1.896, 1.153, 1.804, 1.597, 1.886, 1.645, 1.954, 1.163, 1.675, 1.635, 1.778, 2.04, 1.739, 1.599, 1.739, 1.599, 1.778, 2.04, 1.804, 1.597, 1.804, 1.597, 1.778, 2.04, 1.886, 1.645, -0.5103, 1.303, -0.5597, 1.307, -0.5562, 1.698, -0.4735, 1.697, -0.5434, 0.9713, -0.5807, 0.9696, -0.5597, 1.307, -0.5103, 1.303, 0.5911, 1.291, 0.6398, 1.349, 0.6117, 1.849, 0.5276, 1.836, 0.6398, 1.349, 0.6949, 1.375, 0.6117, 1.849, 0.4599, 1.287, 0.522, 1.266, 0.5276, 1.836, 0.454, 1.837, 0.522, 1.266, 0.5911, 1.291, 0.5276, 1.836, 0.6949, 1.375, 0.7904, 1.343, 0.6787, 1.868, 0.6117, 1.849, 0.3949, 1.347, 0.4599, 1.287, 0.454, 1.837, -0.4588, 1.309, -0.5103, 1.303, -0.4735, 1.697, 0.6117, 1.849, 0.6787, 1.868, 0.4895, 2.221, 0.454, 1.837, 0.5276, 1.836, 0.4895, 2.221, 0.5276, 1.836, 0.6117, 1.849, 0.4895, 2.221, -0.3739, 0.9122, -0.4216, 0.9188, -0.4588, 1.309, -0.411, 1.325, -0.5059, 0.9642, -0.5434, 0.9713, -0.5103, 1.303, -0.6191, 0.9666, -0.661, 0.9591, -0.6064, 1.326, -0.5597, 1.307, -0.4662, 0.9419, -0.5059, 0.9642, -0.5103, 1.303, -0.4588, 1.309, -0.661, 0.9591, -0.7142, 0.9429, -0.6064, 1.326, -0.3178, 0.9185, -0.3739, 0.9122, -0.411, 1.325, -0.4216, 0.9188, -0.4662, 0.9419, -0.4588, 1.309, -0.2647, 0.9378, -0.3178, 0.9185, -0.411, 1.325, -0.359, 1.337, -0.5807, 0.9696, -0.6191, 0.9666, -0.5597, 1.307, -0.2647, 0.9378, -0.359, 1.337, -0.215, 0.9572, -0.7142, 0.9429, -0.7676, 0.9456, -0.6588, 1.345, -0.6064, 1.326, -0.6064, 1.326, -0.6588, 1.345, -0.6335, 1.717, -0.5562, 1.698, -0.5597, 1.307, -0.6064, 1.326, -0.5562, 1.698, -0.411, 1.325, -0.4588, 1.309, -0.4735, 1.697, -0.4116, 1.721, -0.359, 1.337, -0.411, 1.325, -0.4116, 1.721, -0.4735, 1.697, -0.5562, 1.698, -0.5391, 2.045, -0.4116, 1.721, -0.4735, 1.697, -0.5391, 2.045, -0.5562, 1.698, -0.6335, 1.717, -0.5391, 2.045, 0.0001, 9.998e-05, 0.9999, 9.998e-05, 0.9999, 0.9999, 0.0001, 9.998e-05, 0.9999, 9.998e-05, 0.9999, 0.9999, 9.998e-05, 0.9999, 0.0001, 9.998e-05, 0.9999, 0.9999, 9.998e-05, 0.9999, 0.0001, 9.998e-05, 0.9999, 0.9999, 0.0001, 9.998e-05, 0.9999, 9.998e-05, 0.9999, 0.9999, 0.0001, 9.998e-05, 0.9999, 9.998e-05, 0.9999, 0.9999, 9.998e-05, 0.9999, 0.0001, 9.998e-05, 0.9999, 0.9999, 9.998e-05, 0.9999, 0.0001, 9.998e-05, 0.9999, 0.9999, 0.0001, 9.998e-05, 0.9999, 9.998e-05, 0.9999, 0.9999, 0.0001, 9.998e-05, 0.9999, 9.998e-05, 0.9999, 0.9999, 9.998e-05, 0.9999, 0.0001, 9.998e-05, 0.9999, 0.9999, 9.998e-05, 0.9999, 0.0001, 9.998e-05, 0.9999, 0.9999, 0.0001, 9.998e-05, 0.9999, 9.998e-05, 0.9999, 0.9999, 0.0001, 9.998e-05, 0.9999, 9.998e-05, 0.9999, 0.9999, 9.998e-05, 0.9999, 0.0001, 9.998e-05, 0.9999, 0.9999, 9.998e-05, 0.9999, 0.0001, 9.998e-05, 0.9999, 0.9999, 0.0001, 9.998e-05, 0.9999, 9.998e-05, 0.9999, 0.9999, 0.0001, 9.998e-05, 0.9999, 9.998e-05, 0.9999, 0.9999, 9.998e-05, 0.9999, 0.0001, 9.998e-05, 0.9999, 0.9999, 9.998e-05, 0.9999, 0.0001, 9.998e-05, 0.9999, 0.9999, 0.0001, 9.998e-05, 0.9999, 9.998e-05, 0.9999, 0.9999, 0.0001, 9.998e-05, 0.9999, 9.998e-05, 0.9999, 0.9999, 9.998e-05, 0.9999, 0.0001, 9.998e-05, 0.9999, 0.9999, 9.998e-05, 0.9999, 0.0001, 9.998e-05, 0.9999, 0.9999, 0.0001, 9.998e-05, 0.9999, 9.998e-05, 0.9999, 0.9999, 0.0001, 9.998e-05, 0.9999, 9.998e-05, 0.9999, 0.9999, 9.998e-05, 0.9999, 0.0001, 9.998e-05, 0.9999, 0.9999, 9.998e-05, 0.9999, 0.0001, 9.998e-05, 0.9999, 0.9999, 0.0001, 9.998e-05, 0.9999, 9.998e-05, 0.9999, 0.9999, 0.0001, 9.998e-05, 0.9999, 9.998e-05, 0.9999, 0.9999, 9.998e-05, 0.9999, 0.0001, 9.998e-05, 0.9999, 0.9999, 9.998e-05, 0.9999, 0.0001, 9.998e-05, 0.9999, 0.9999, 0.0001, 9.998e-05, 0.9999, 9.998e-05, 0.9999, 0.9999, 0.0001, 9.998e-05, 0.9999, 9.998e-05, 0.9999, 0.9999, 9.998e-05, 0.9999, 0.0001, 9.998e-05, 0.9999, 0.9999, 9.998e-05, 0.9999, 0.0001, 9.998e-05, 0.9999, 0.9999, 0.0001, 9.998e-05, 0.9999, 9.998e-05, 0.9999, 0.9999, 0.0001, 9.998e-05, 0.9999, 9.998e-05, 0.9999, 0.9999, 9.998e-05, 0.9999, 0.0001, 9.998e-05, 0.9999, 0.9999, 9.998e-05, 0.9999, 0.0001, 9.998e-05, 0.9999, 0.9999, 0.0001, 9.998e-05, 0.9999, 9.998e-05, 0.9999, 0.9999, 0.0001, 9.998e-05, 0.9999, 9.998e-05, 0.9999, 0.9999, 9.998e-05, 0.9999, 0.0001, 9.998e-05, 0.9999, 0.9999, 9.998e-05, 0.9999, 0.0001, 9.998e-05, 0.9999, 0.9999, 0.0001, 9.998e-05, 0.9999, 9.998e-05, 0.9999, 0.9999, 0.0001, 9.998e-05, 0.9999, 9.998e-05, 0.9999, 0.9999, 9.998e-05, 0.9999, 0.0001, 9.998e-05, 0.9999, 0.9999, 9.998e-05, 0.9999, 0.0001, 9.998e-05, 0.9999, 0.9999, 0.0001, 9.998e-05, 0.9999, 9.998e-05, 0.9999, 0.9999, 0.0001, 9.998e-05, 0.9999, 9.998e-05, 0.9999, 0.9999, 9.998e-05, 0.9999, 0.0001, 9.998e-05, 0.9999, 0.9999, 9.998e-05, 0.9999, 0.0001, 9.998e-05, 0.9999, 0.9999, 0.0001, 9.998e-05, 0.9999, 9.998e-05, 0.9999, 0.9999, 0.0001, 9.998e-05, 0.9999, 9.998e-05, 0.9999, 0.9999, 9.998e-05, 0.9999, 0.0001, 9.998e-05, 0.9999, 0.9999, 9.998e-05, 0.9999, 0.0001, 9.998e-05, 0.9999, 0.9999, 0.0001, 9.998e-05, 0.9999, 9.998e-05, 0.9999, 0.9999, 0.0001, 9.998e-05, 0.9999, 9.998e-05, 0.9999, 0.9999, 9.998e-05, 0.9999, 0.0001, 9.998e-05, 0.9999, 0.9999, 9.998e-05, 0.9999, 0.0001, 9.998e-05, 0.9999, 0.9999, 0.0001, 9.998e-05, 0.9999, 9.998e-05, 0.9999, 0.9999, 0.0001, 9.998e-05, 0.9999, 9.998e-05, 0.9999, 0.9999, 9.998e-05, 0.9999, 0.0001, 9.998e-05, 0.9999, 0.9999, 9.998e-05, 0.9999, 0.0001, 9.998e-05, 0.9999, 0.9999, 0.0001, 9.998e-05, 0.9999, 9.998e-05, 0.9999, 0.9999, 0.0001, 9.998e-05, 0.9999, 9.998e-05, 0.9999, 0.9999, 9.998e-05, 0.9999, 0.0001, 9.998e-05, 0.9999, 0.9999, 9.998e-05, 0.9999, 0.0001, 9.998e-05, 0.9999, 0.9999, 0.0001, 9.998e-05, 0.9999, 9.998e-05, 0.9999, 0.9999, 0.0001, 9.998e-05, 0.9999, 9.998e-05, 0.9999, 0.9999, 9.998e-05, 0.9999, 0.0001, 9.998e-05, 0.9999, 0.9999, 9.998e-05, 0.9999, 0.0001, 9.998e-05, 0.9999, 0.9999, 0.0001, 9.998e-05, 0.9999, 9.998e-05, 0.9999, 0.9999, 0.0001, 9.998e-05, 0.9999, 9.998e-05, 0.9999, 0.9999, 9.998e-05, 0.9999, 0.0001, 9.998e-05, 0.9999, 0.9999, 9.998e-05, 0.9999, 0.0001, 9.998e-05, 0.9999, 0.9999, 0.0001, 9.998e-05, 0.9999, 9.998e-05, 0.9999, 0.9999, 0.0001, 9.998e-05, 0.9999, 9.998e-05, 0.9999, 0.9999, 9.998e-05, 0.9999, 0.0001, 9.998e-05, 0.9999, 0.9999, 9.998e-05, 0.9999, 0.0001, 9.998e-05, 0.9999, 0.9999, 0.0001, 9.998e-05, 0.9999, 9.998e-05, 0.9999, 0.9999, 0.0001, 9.998e-05, 0.9999, 9.998e-05, 0.9999, 0.9999, 9.998e-05, 0.9999, 0.0001, 9.998e-05, 0.9999, 0.9999, 9.998e-05, 0.9999, 0.0001, 9.998e-05, 0.9999, 0.9999, 0.0001, 9.998e-05, 0.9999, 9.998e-05, 0.9999, 0.9999, 0.0001, 9.998e-05, 0.9999, 9.998e-05, 0.9999, 0.9999, 9.998e-05, 0.9999, 0.0001, 9.998e-05, 0.9999, 0.9999, 9.998e-05, 0.9999, 0.0001, 9.998e-05, 0.9999, 0.9999, 0.0001, 9.998e-05, 0.9999, 9.998e-05, 0.9999, 0.9999, 0.0001, 9.998e-05, 0.9999, 9.998e-05, 0.9999, 0.9999, 9.998e-05, 0.9999, 0.0001, 9.998e-05, 0.9999, 0.9999, 9.998e-05, 0.9999, 0.0001, 9.998e-05, 0.9999, 0.9999, 0.0001, 9.998e-05, 0.9999, 9.998e-05, 0.9999, 0.9999, 0.0001, 9.998e-05, 0.9999, 9.998e-05, 0.9999, 0.9999, 9.998e-05, 0.9999, 0.0001, 9.998e-05, 0.9999, 0.9999, 9.998e-05, 0.9999, 0.0001, 9.998e-05, 0.9999, 0.9999, 0.0001, 9.998e-05, 0.9999, 9.998e-05, 0.9999, 0.9999, 0.0001, 9.998e-05, 0.9999, 9.998e-05, 0.9999, 0.9999, 9.998e-05, 0.9999, 0.0001, 9.998e-05, 0.9999, 0.9999, 9.998e-05, 0.9999, 0.0001, 9.998e-05, 0.9999, 0.9999, 0.0001, 9.998e-05, 0.9999, 9.998e-05, 0.9999, 0.9999, 0.0001, 9.998e-05, 0.9999, 9.998e-05, 0.9999, 0.9999, 9.998e-05, 0.9999, 0.0001, 9.998e-05, 0.9999, 0.9999, 9.998e-05, 0.9999, 0.0001, 9.998e-05, 0.9999, 0.9999, 0.0001, 9.998e-05, 0.9999, 9.998e-05, 0.9999, 0.9999, 0.0001, 9.998e-05, 0.9999, 9.998e-05, 0.9999, 0.9999, 9.998e-05, 0.9999, 0.0001, 9.998e-05, 0.9999, 0.9999, 9.998e-05, 0.9999, 0.0001, 9.998e-05, 0.9999, 0.9999, 0.0001, 9.998e-05, 0.9999, 9.998e-05, 0.9999, 0.9999, 0.0001, 9.998e-05, 0.9999, 9.998e-05, 0.9999, 0.9999, 9.998e-05, 0.9999, 0.0001, 9.998e-05, 0.9999, 0.9999, 9.998e-05, 0.9999, 0.0001, 9.998e-05, 0.9999, 0.9999, 0.0001, 9.998e-05, 0.9999, 9.998e-05, 0.9999, 0.9999, 0.0001, 9.998e-05, 0.9999, 9.998e-05, 0.9999, 0.9999, 9.998e-05, 0.9999, 0.0001, 9.998e-05, 0.9999, 0.9999, 9.998e-05, 0.9999, 0.0001, 9.998e-05, 0.9999, 0.9999, 0.0001, 9.998e-05, 0.9999, 9.998e-05, 0.9999, 0.9999, 0.0001, 9.998e-05, 0.9999, 9.998e-05, 0.9999, 0.9999, 9.998e-05, 0.9999, 0.0001, 9.998e-05, 0.9999, 0.9999, 9.998e-05, 0.9999, 0.0001, 9.998e-05, 0.9999, 0.9999, 0.0001, 9.998e-05, 0.9999, 9.998e-05, 0.9999, 0.9999, 0.0001, 9.998e-05, 0.9999, 9.998e-05, 0.9999, 0.9999, 9.998e-05, 0.9999, 0.0001, 9.998e-05, 0.9999, 0.9999, 9.998e-05, 0.9999, 0.0001, 9.998e-05, 0.9999, 0.9999])
_ca = me_swamptree128.color_attributes.new('Col', 'BYTE_COLOR', 'CORNER')
_ca.data.foreach_set('color', [0.0, 0.0, 0.0, 1.0, 0.0, 0.0, 0.0, 1.0, 0.0, 0.0, 0.0, 1.0, 0.0, 0.0, 0.0, 1.0, 0.0, 0.0, 0.0, 1.0, 0.0, 0.0, 0.0, 1.0, 0.0, 0.0, 0.0, 1.0, 0.0, 0.0, 0.0, 1.0, 0.0, 0.0, 0.0, 1.0, 0.0, 0.0, 0.0, 1.0, 0.0, 0.0, 0.0, 1.0, 0.0, 0.0, 0.0, 1.0, 0.0, 0.0, 0.0, 1.0, 0.0, 0.0, 0.0, 1.0, 0.0, 0.0, 0.0, 1.0, 0.0, 0.0, 0.0, 1.0, 0.0, 0.0, 0.0, 1.0, 0.0, 0.0, 0.0, 1.0, 0.0, 0.0, 0.0, 1.0, 0.0, 0.0, 0.0, 1.0, 0.0, 0.0, 0.0, 1.0, 0.0, 0.0, 0.0, 1.0, 0.0, 0.0, 0.0, 1.0, 0.0, 0.0, 0.0, 1.0, 0.0, 0.0, 0.0, 1.0, 0.0, 0.0, 0.0, 1.0, 0.0, 0.0, 0.0, 1.0, 0.0, 0.0, 0.0, 1.0, 0.0, 0.0, 0.0, 1.0, 0.0, 0.0, 0.0, 1.0, 0.0, 0.0, 0.0, 1.0, 0.0, 0.0, 0.0, 1.0, 0.0, 0.0, 0.0, 1.0, 0.0, 0.0, 0.0, 1.0, 0.0, 0.0, 0.0, 1.0, 0.0, 0.0, 0.0, 1.0, 0.0, 0.0, 0.0, 1.0, 0.0, 0.0, 0.0, 1.0, 0.0, 0.0, 0.0, 1.0, 0.0, 0.0, 0.0, 1.0, 0.0, 0.0, 0.0, 1.0, 0.0, 0.0, 0.0, 1.0, 0.0, 0.0, 0.0, 1.0, 0.0, 0.0, 0.0, 1.0, 0.0, 0.0, 0.0, 1.0, 0.0, 0.0, 0.0, 1.0, 0.0, 0.0, 0.0, 1.0, 0.0, 0.0, 0.0, 1.0, 0.0, 0.0, 0.0, 1.0, 0.0, 0.0, 0.0, 1.0, 0.0, 0.0, 0.0, 1.0, 0.0, 0.0, 0.0, 1.0, 0.0, 0.0, 0.0, 1.0, 0.0, 0.0, 0.0, 1.0, 0.0, 0.0, 0.0, 1.0, 0.0, 0.0, 0.0, 1.0, 0.0, 0.0, 0.0, 1.0, 0.0, 0.0, 0.0, 1.0, 0.0, 0.0, 0.0, 1.0, 0.0, 0.0, 0.0, 1.0, 0.0, 0.0, 0.0, 1.0, 0.0, 0.0, 0.0, 1.0, 0.0, 0.0, 0.0, 1.0, 0.0, 0.0, 0.0, 1.0, 0.0, 0.0, 0.0, 1.0, 0.0, 0.0, 0.0, 1.0, 0.0, 0.0, 0.0, 1.0, 0.0, 0.0, 0.0, 1.0, 0.0, 0.0, 0.0, 1.0, 0.0, 0.0, 0.0, 1.0, 0.0, 0.0, 0.0, 1.0, 0.0, 0.0, 0.0, 1.0, 0.0, 0.0, 0.0, 1.0, 0.0, 0.0, 0.0, 1.0, 0.0, 0.0, 0.0, 1.0, 0.0, 0.0, 0.0, 1.0, 0.0, 0.0, 0.0, 1.0, 0.0, 0.0, 0.0, 1.0, 0.0, 0.0, 0.0, 1.0, 0.0, 0.0, 0.0, 1.0, 0.0, 0.0, 0.0, 1.0, 0.0, 0.0, 0.0, 1.0, 0.0, 0.0, 0.0, 1.0, 0.0, 0.0, 0.0, 1.0, 0.0, 0.0, 0.0, 1.0, 0.0, 0.0, 0.0, 1.0, 0.0, 0.0, 0.0, 1.0, 0.0, 0.0, 0.0, 1.0, 0.0, 0.0, 0.0, 1.0, 0.0, 0.0, 0.0, 1.0, 0.0, 0.0, 0.0, 1.0, 0.0, 0.0, 0.0, 1.0, 0.0, 0.0, 0.0, 1.0, 0.0, 0.0, 0.0, 1.0, 0.0, 0.0, 0.0, 1.0, 0.0, 0.0, 0.0, 1.0, 0.0, 0.0, 0.0, 1.0, 0.0, 0.0, 0.0, 1.0, 0.0, 0.0, 0.0, 1.0, 0.0, 0.0, 0.0, 1.0, 0.0, 0.0, 0.0, 1.0, 0.0, 0.0, 0.0, 1.0, 0.0, 0.0, 0.0, 1.0, 0.0, 0.0, 0.0, 1.0, 0.0, 0.0, 0.0, 1.0, 0.0, 0.0, 0.0, 1.0, 0.0, 0.0, 0.0, 1.0, 0.0, 0.0, 0.0, 1.0, 0.0, 0.0, 0.0, 1.0, 0.0, 0.0, 0.0, 1.0, 0.0, 0.0, 0.0, 1.0, 0.0, 0.0, 0.0, 1.0, 0.0, 0.0, 0.0, 1.0, 0.0, 0.0, 0.0, 1.0, 0.0, 0.0, 0.0, 1.0, 0.0, 0.0, 0.0, 1.0, 0.0, 0.0, 0.0, 1.0, 0.0, 0.0, 0.0, 1.0, 0.0, 0.0, 0.0, 1.0, 0.0, 0.0, 0.0, 1.0, 0.0, 0.0, 0.0, 1.0, 0.0, 0.0, 0.0, 1.0, 0.0, 0.0, 0.0, 1.0, 0.0, 0.0, 0.0, 1.0, 0.0, 0.0, 0.0, 1.0, 0.0, 0.0, 0.0, 1.0, 0.0, 0.0, 0.0, 1.0, 0.0, 0.0, 0.0, 1.0, 0.0, 0.0, 0.0, 1.0, 0.0, 0.0, 0.0, 1.0, 0.0, 0.0, 0.0, 1.0, 0.0, 0.0, 0.0, 1.0, 0.0, 0.0, 0.0, 1.0, 0.0, 0.0, 0.0, 1.0, 0.0, 0.0, 0.0, 1.0, 0.0, 0.0, 0.0, 1.0, 0.0, 0.0, 0.0, 1.0, 0.0, 0.0, 0.0, 1.0, 0.0, 0.0, 0.0, 1.0, 0.0, 0.0, 0.0, 1.0, 0.0, 0.0, 0.0, 1.0, 0.0, 0.0, 0.0, 1.0, 0.0, 0.0, 0.0, 1.0, 0.0, 0.0, 0.0, 1.0, 0.0, 0.0, 0.0, 1.0, 0.0, 0.0, 0.0, 1.0, 0.0, 0.0, 0.0, 1.0, 0.0, 0.0, 0.0, 1.0, 0.0, 0.0, 0.0, 1.0, 0.0, 0.0, 0.0, 1.0, 0.0, 0.0, 0.0, 1.0, 0.0, 0.0, 0.0, 1.0, 0.0, 0.0, 0.0, 1.0, 0.0, 0.0, 0.0, 1.0, 0.0, 0.0, 0.0, 1.0, 0.0, 0.0, 0.0, 1.0, 0.0, 0.0, 0.0, 1.0, 0.0, 0.0, 0.0, 1.0, 0.0, 0.0, 0.0, 1.0, 0.0, 0.0, 0.0, 1.0, 0.0, 0.0, 0.0, 1.0, 0.0, 0.0, 0.0, 1.0, 0.0, 0.0, 0.0, 1.0, 0.0, 0.0, 0.0, 1.0, 0.0, 0.0, 0.0, 1.0, 0.0, 0.0, 0.0, 1.0, 0.0, 0.0, 0.0, 1.0, 0.0, 0.0, 0.0, 1.0, 0.0, 0.0, 0.0, 1.0, 0.0, 0.0, 0.0, 1.0, 0.0, 0.0, 0.0, 1.0, 0.0, 0.0, 0.0, 1.0, 0.0, 0.0, 0.0, 1.0, 0.0, 0.0, 0.0, 1.0, 0.0, 0.0, 0.0, 1.0, 0.0, 0.0, 0.0, 1.0, 0.0, 0.0, 0.0, 1.0, 0.0, 0.0, 0.0, 1.0, 0.0, 0.0, 0.0, 1.0, 0.0, 0.0, 0.0, 1.0, 0.0, 0.0, 0.0, 1.0, 0.0, 0.0, 0.0, 1.0, 0.0, 0.0, 0.0, 1.0, 0.0, 0.0, 0.0, 1.0, 0.0, 0.0, 0.0, 1.0, 0.0, 0.0, 0.0, 1.0, 0.0, 0.0, 0.0, 1.0, 0.0, 0.0, 0.0, 1.0, 0.0, 0.0, 0.0, 1.0, 0.0, 0.0, 0.0, 1.0, 0.0, 0.0, 0.0, 1.0, 0.0, 0.0, 0.0, 1.0, 0.0, 0.0, 0.0, 1.0, 0.0, 0.0, 0.0, 1.0, 0.0, 0.0, 0.0, 1.0, 0.0, 0.0, 0.0, 1.0, 0.0, 0.0, 0.0, 1.0, 0.0, 0.0, 0.0, 1.0, 0.0, 0.0, 0.0, 1.0, 0.0, 0.0, 0.0, 1.0, 0.0, 0.0, 0.0, 1.0, 0.0, 0.0, 0.0, 1.0, 0.0, 0.0, 0.0, 1.0, 0.0, 0.0, 0.0, 1.0, 0.0, 0.0, 0.0, 1.0, 0.0, 0.0, 0.0, 1.0, 0.0, 0.0, 0.0, 1.0, 0.0, 0.0, 0.0, 1.0, 0.0, 0.0, 0.0, 1.0, 0.0, 0.0, 0.0, 1.0, 0.0, 0.0, 0.0, 1.0, 0.0, 0.0, 0.0, 1.0, 0.0, 0.0, 0.0, 1.0, 0.0, 0.0, 0.0, 1.0, 0.0, 0.0, 0.0, 1.0, 0.0, 0.0, 0.0, 1.0, 0.0, 0.0, 0.0, 1.0, 0.0, 0.0, 0.0, 1.0, 0.0, 0.0, 0.0, 1.0, 0.0, 0.0, 0.0, 1.0, 0.0, 0.0, 0.0, 1.0, 0.0, 0.0, 0.0, 1.0, 0.0, 0.0, 0.0, 1.0, 0.0, 0.0, 0.0, 1.0, 0.0, 0.0, 0.0, 1.0, 0.0, 0.0, 0.0, 1.0, 0.0, 0.0, 0.0, 1.0, 0.0, 0.0, 0.0, 1.0, 0.0, 0.0, 0.0, 1.0, 0.0, 0.0, 0.0, 1.0, 0.0, 0.0, 0.0, 1.0, 0.0, 0.0, 0.0, 1.0, 0.0, 0.0, 0.0, 1.0, 0.0, 0.0, 0.0, 1.0, 0.0, 0.0, 0.0, 1.0, 0.0, 0.0, 0.0, 1.0, 0.0, 0.0, 0.0, 1.0, 0.0, 0.0, 0.0, 1.0, 0.0, 0.0, 0.0, 1.0, 0.0, 0.0, 0.0, 1.0, 0.0, 0.0, 0.0, 1.0, 0.0, 0.0, 0.0, 1.0, 0.0, 0.0, 0.0, 1.0, 0.0, 0.0, 0.0, 1.0, 0.0, 0.0, 0.0, 1.0, 0.0, 0.0, 0.0, 1.0, 0.0, 0.0, 0.0, 1.0, 0.0, 0.0, 0.0, 1.0, 0.0, 0.0, 0.0, 1.0, 0.0, 0.0, 0.0, 1.0, 0.0, 0.0, 0.0, 1.0, 0.0, 0.0, 0.0, 1.0, 0.0, 0.0, 0.0, 1.0, 0.0, 0.0, 0.0, 1.0, 0.0, 0.0, 0.0, 1.0, 0.0, 0.0, 0.0, 1.0, 0.0, 0.0, 0.0, 1.0, 0.0, 0.0, 0.0, 1.0, 0.0, 0.0, 0.0, 1.0, 0.0, 0.0, 0.0, 1.0, 0.0, 0.0, 0.0, 1.0, 0.0, 0.0, 0.0, 1.0, 0.0, 0.0, 0.0, 1.0, 0.0, 0.0, 0.0, 1.0, 0.0, 0.0, 0.0, 1.0, 0.0, 0.0, 0.0, 1.0, 0.0, 0.0, 0.0, 1.0, 0.0, 0.0, 0.0, 1.0, 0.0, 0.0, 0.0, 1.0, 0.0, 0.0, 0.0, 1.0, 0.0, 0.0, 0.0, 1.0, 0.0, 0.0, 0.0, 1.0, 0.0, 0.0, 0.0, 1.0, 0.0, 0.0, 0.0, 1.0, 0.0, 0.0, 0.0, 1.0, 0.0, 0.0, 0.0, 1.0, 0.0, 0.0, 0.0, 1.0, 0.0, 0.0, 0.0, 1.0, 0.0, 0.0, 0.0, 1.0, 0.0, 0.0, 0.0, 1.0, 0.0, 0.0, 0.0, 1.0, 0.0, 0.0, 0.0, 1.0, 0.0, 0.0, 0.0, 1.0, 0.0, 0.0, 0.0, 1.0, 0.0, 0.0, 0.0, 1.0, 0.0, 0.0, 0.0, 1.0, 0.0, 0.0, 0.0, 1.0, 0.0, 0.0, 0.0, 1.0, 0.0, 0.0, 0.0, 1.0, 0.0, 0.0, 0.0, 1.0, 0.0, 0.0, 0.0, 1.0, 0.0, 0.0, 0.0, 1.0, 0.0, 0.0, 0.0, 1.0, 0.0, 0.0, 0.0, 1.0, 0.0, 0.0, 0.0, 1.0, 0.0, 0.0, 0.0, 1.0, 0.0, 0.0, 0.0, 1.0, 0.0, 0.0, 0.0, 1.0, 0.0, 0.0, 0.0, 1.0, 0.0, 0.0, 0.0, 1.0, 0.0, 0.0, 0.0, 1.0, 0.0, 0.0, 0.0, 1.0, 0.0, 0.0, 0.0, 1.0, 0.0, 0.0, 0.0, 1.0, 0.0, 0.0, 0.0, 1.0, 0.0, 0.0, 0.0, 1.0, 0.0, 0.0, 0.0, 1.0, 0.0, 0.0, 0.0, 1.0, 0.0, 0.0, 0.0, 1.0, 0.0, 0.0, 0.0, 1.0, 0.0, 0.0, 0.0, 1.0, 0.0, 0.0, 0.0, 1.0, 0.0, 0.0, 0.0, 1.0, 0.0, 0.0, 0.0, 1.0, 0.0, 0.0, 0.0, 1.0, 0.0, 0.0, 0.0, 1.0, 0.0, 0.0, 0.0, 1.0, 0.0, 0.0, 0.0, 1.0, 0.0, 0.0, 0.0, 1.0, 0.0, 0.0, 0.0, 1.0, 0.0, 0.0, 0.0, 1.0, 0.0, 0.0, 0.0, 1.0, 0.0, 0.0, 0.0, 1.0, 0.0, 0.0, 0.0, 1.0, 0.0, 0.0, 0.0, 1.0, 0.0, 0.0, 0.0, 1.0, 0.0, 0.0, 0.0, 1.0, 0.0, 0.0, 0.0, 1.0, 0.0, 0.0, 0.0, 1.0, 0.0, 0.0, 0.0, 1.0, 0.0, 0.0, 0.0, 1.0, 0.0, 0.0, 0.0, 1.0, 0.0, 0.0, 0.0, 1.0, 0.0, 0.0, 0.0, 1.0, 0.0, 0.0, 0.0, 1.0, 0.0, 0.0, 0.0, 1.0, 0.0, 0.0, 0.0, 1.0, 0.0, 0.0, 0.0, 1.0, 0.0, 0.0, 0.0, 1.0, 0.0, 0.0, 0.0, 1.0, 0.0, 0.0, 0.0, 1.0, 0.0, 0.0, 0.0, 1.0, 0.0, 0.0, 0.0, 1.0, 0.0, 0.0, 0.0, 1.0, 0.0, 0.0, 0.0, 1.0, 0.0, 0.0, 0.0, 1.0, 0.0, 0.0, 0.0, 1.0, 0.0, 0.0, 0.0, 1.0, 0.0, 0.0, 0.0, 1.0, 0.0, 0.0, 0.0, 1.0, 0.0, 0.0, 0.0, 1.0, 0.0, 0.0, 0.0, 1.0, 0.0, 0.0, 0.0, 1.0, 0.0, 0.0, 0.0, 1.0, 0.0, 0.0, 0.0, 1.0, 0.0, 0.0, 0.0, 1.0, 0.0, 0.0, 0.0, 1.0, 0.0, 0.0, 0.0, 1.0, 0.0, 0.0, 0.0, 1.0, 0.0, 0.0, 0.0, 1.0, 0.0, 0.0, 0.0, 1.0, 0.0, 0.0, 0.0, 1.0, 0.0, 0.0, 0.0, 1.0, 0.0, 0.0, 0.0, 1.0, 0.0, 0.0, 0.0, 1.0, 0.0, 0.0, 0.0, 1.0, 0.0, 0.0, 0.0, 1.0, 0.0, 0.0, 0.0, 1.0, 0.0, 0.0, 0.0, 1.0, 0.0, 0.0, 0.0, 1.0, 0.0, 0.0, 0.0, 1.0, 0.0, 0.0, 0.0, 1.0, 0.0, 0.0, 0.0, 1.0, 0.0, 0.0, 0.0, 1.0, 0.0, 0.0, 0.0, 1.0, 0.0, 0.0, 0.0, 1.0, 0.0, 0.0, 0.0, 1.0, 0.0, 0.0, 0.0, 1.0, 0.0, 0.0, 0.0, 1.0, 0.0, 0.0, 0.0, 1.0, 0.0, 0.0, 0.0, 1.0, 0.0, 0.0, 0.0, 1.0, 0.0, 0.0, 0.0, 1.0, 0.0, 0.0, 0.0, 1.0, 0.0, 0.0, 0.0, 1.0, 0.0, 0.0, 0.0, 1.0, 0.0, 0.0, 0.0, 1.0, 0.0, 0.0, 0.0, 1.0, 0.0, 0.0, 0.0, 1.0, 0.0, 0.0, 0.0, 1.0, 0.0, 0.0, 0.0, 1.0, 0.0, 0.0, 0.0, 1.0, 0.0, 0.0, 0.0, 1.0, 0.0, 0.0, 0.0, 1.0, 0.0, 0.0, 0.0, 1.0, 0.0, 0.0, 0.0, 1.0, 0.0, 0.2051, 0.0, 1.0, 0.02029, 0.2051, 1.0, 1.0, 1.0, 0.2051, 0.0, 1.0, 0.0, 0.2051, 0.0, 1.0, 0.2122, 0.2051, 1.0, 1.0, 1.0, 0.2051, 0.0, 1.0, 0.2051, 0.2051, 1.0, 1.0, 0.0, 0.2051, 0.0, 1.0, 1.0, 0.2051, 0.0, 1.0, 0.1119, 0.2051, 1.0, 1.0, 0.0, 0.2051, 0.0, 1.0, 1.0, 0.2051, 0.0, 1.0, 0.0, 0.4287, 0.0, 1.0, 0.02029, 0.4287, 1.0, 1.0, 1.0, 0.4287, 0.0, 1.0, 0.0, 0.4287, 0.0, 1.0, 0.2122, 0.4287, 1.0, 1.0, 1.0, 0.4287, 0.0, 1.0, 0.2051, 0.4287, 1.0, 1.0, 0.0, 0.4287, 0.0, 1.0, 1.0, 0.4287, 0.0, 1.0, 0.1119, 0.4287, 1.0, 1.0, 0.0, 0.4287, 0.0, 1.0, 1.0, 0.4287, 0.0, 1.0, 0.0, 0.1274, 0.0, 1.0, 0.02029, 0.1274, 1.0, 1.0, 1.0, 0.1274, 0.0, 1.0, 0.0, 0.1274, 0.0, 1.0, 0.2122, 0.1274, 1.0, 1.0, 1.0, 0.1274, 0.0, 1.0, 0.2051, 0.1274, 1.0, 1.0, 0.0, 0.1274, 0.0, 1.0, 1.0, 0.1274, 0.0, 1.0, 0.1119, 0.1274, 1.0, 1.0, 0.0, 0.1274, 0.0, 1.0, 1.0, 0.1274, 0.0, 1.0, 0.0, 0.0319, 0.0, 1.0, 0.02029, 0.0319, 1.0, 1.0, 1.0, 0.0319, 0.0, 1.0, 0.0, 0.0319, 0.0, 1.0, 0.2122, 0.0319, 1.0, 1.0, 1.0, 0.0319, 0.0, 1.0, 0.2051, 0.0319, 1.0, 1.0, 0.0, 0.0319, 0.0, 1.0, 1.0, 0.0319, 0.0, 1.0, 0.1119, 0.0319, 1.0, 1.0, 0.0, 0.0319, 0.0, 1.0, 1.0, 0.0319, 0.0, 1.0, 0.0, 0.0319, 0.0, 1.0, 0.02029, 0.0319, 1.0, 1.0, 1.0, 0.0319, 0.0, 1.0, 0.0, 0.0319, 0.0, 1.0, 0.2122, 0.0319, 1.0, 1.0, 1.0, 0.0319, 0.0, 1.0, 0.2051, 0.0319, 1.0, 1.0, 0.0, 0.0319, 0.0, 1.0, 1.0, 0.0319, 0.0, 1.0, 0.1119, 0.0319, 1.0, 1.0, 0.0, 0.0319, 0.0, 1.0, 1.0, 0.0319, 0.0, 1.0, 0.0, 0.4287, 0.0, 1.0, 0.02029, 0.4287, 1.0, 1.0, 1.0, 0.4287, 0.0, 1.0, 0.0, 0.4287, 0.0, 1.0, 0.2122, 0.4287, 1.0, 1.0, 1.0, 0.4287, 0.0, 1.0, 0.2051, 0.4287, 1.0, 1.0, 0.0, 0.4287, 0.0, 1.0, 1.0, 0.4287, 0.0, 1.0, 0.1119, 0.4287, 1.0, 1.0, 0.0, 0.4287, 0.0, 1.0, 1.0, 0.4287, 0.0, 1.0, 0.0, 0.0319, 0.0, 1.0, 0.02029, 0.0319, 1.0, 1.0, 1.0, 0.0319, 0.0, 1.0, 0.0, 0.0319, 0.0, 1.0, 0.2122, 0.0319, 1.0, 1.0, 1.0, 0.0319, 0.0, 1.0, 0.2051, 0.0319, 1.0, 1.0, 0.0, 0.0319, 0.0, 1.0, 1.0, 0.0319, 0.0, 1.0, 0.1119, 0.0319, 1.0, 1.0, 0.0, 0.0319, 0.0, 1.0, 1.0, 0.0319, 0.0, 1.0, 0.0, 0.009721, 0.0, 1.0, 0.02029, 0.009721, 1.0, 1.0, 1.0, 0.009721, 0.0, 1.0, 0.0, 0.009721, 0.0, 1.0, 0.2122, 0.009721, 1.0, 1.0, 1.0, 0.009721, 0.0, 1.0, 0.2051, 0.009721, 1.0, 1.0, 0.0, 0.009721, 0.0, 1.0, 1.0, 0.009721, 0.0, 1.0, 0.1119, 0.009721, 1.0, 1.0, 0.0, 0.009721, 0.0, 1.0, 1.0, 0.009721, 0.0, 1.0, 0.0, 0.0319, 0.0, 1.0, 0.02029, 0.0319, 1.0, 1.0, 1.0, 0.0319, 0.0, 1.0, 0.0, 0.0319, 0.0, 1.0, 0.2122, 0.0319, 1.0, 1.0, 1.0, 0.0319, 0.0, 1.0, 0.2051, 0.0319, 1.0, 1.0, 0.0, 0.0319, 0.0, 1.0, 1.0, 0.0319, 0.0, 1.0, 0.1119, 0.0319, 1.0, 1.0, 0.0, 0.0319, 0.0, 1.0, 1.0, 0.0319, 0.0, 1.0, 0.0, 0.1274, 0.0, 1.0, 0.02029, 0.1274, 1.0, 1.0, 1.0, 0.1274, 0.0, 1.0, 0.0, 0.1274, 0.0, 1.0, 0.2122, 0.1274, 1.0, 1.0, 1.0, 0.1274, 0.0, 1.0, 0.2051, 0.1274, 1.0, 1.0, 0.0, 0.1274, 0.0, 1.0, 1.0, 0.1274, 0.0, 1.0, 0.1119, 0.1274, 1.0, 1.0, 0.0, 0.1274, 0.0, 1.0, 1.0, 0.1274, 0.0, 1.0, 0.0, 0.009721, 0.0, 1.0, 0.02029, 0.009721, 1.0, 1.0, 1.0, 0.009721, 0.0, 1.0, 0.0, 0.009721, 0.0, 1.0, 0.2122, 0.009721, 1.0, 1.0, 1.0, 0.009721, 0.0, 1.0, 0.2051, 0.009721, 1.0, 1.0, 0.0, 0.009721, 0.0, 1.0, 1.0, 0.009721, 0.0, 1.0, 0.1119, 0.009721, 1.0, 1.0, 0.0, 0.009721, 0.0, 1.0, 1.0, 0.009721, 0.0, 1.0, 0.0, 0.009721, 0.0, 1.0, 0.02029, 0.009721, 1.0, 1.0, 1.0, 0.009721, 0.0, 1.0, 0.0, 0.009721, 0.0, 1.0, 0.2122, 0.009721, 1.0, 1.0, 1.0, 0.009721, 0.0, 1.0, 0.2051, 0.009721, 1.0, 1.0, 0.0, 0.009721, 0.0, 1.0, 1.0, 0.009721, 0.0, 1.0, 0.1119, 0.009721, 1.0, 1.0, 0.0, 0.009721, 0.0, 1.0, 1.0, 0.009721, 0.0, 1.0, 0.0, 0.0319, 0.0, 1.0, 0.02029, 0.0319, 1.0, 1.0, 1.0, 0.0319, 0.0, 1.0, 0.0, 0.0319, 0.0, 1.0, 0.2122, 0.0319, 1.0, 1.0, 1.0, 0.0319, 0.0, 1.0, 0.2051, 0.0319, 1.0, 1.0, 0.0, 0.0319, 0.0, 1.0, 1.0, 0.0319, 0.0, 1.0, 0.1119, 0.0319, 1.0, 1.0, 0.0, 0.0319, 0.0, 1.0, 1.0, 0.0319, 0.0, 1.0, 0.0, 0.07036, 0.0, 1.0, 0.02029, 0.07036, 1.0, 1.0, 1.0, 0.07036, 0.0, 1.0, 0.0, 0.07036, 0.0, 1.0, 0.2122, 0.07036, 1.0, 1.0, 1.0, 0.07036, 0.0, 1.0, 0.2051, 0.07036, 1.0, 1.0, 0.0, 0.07036, 0.0, 1.0, 1.0, 0.07036, 0.0, 1.0, 0.1119, 0.07036, 1.0, 1.0, 0.0, 0.07036, 0.0, 1.0, 1.0, 0.07036, 0.0, 1.0, 0.0, 0.1274, 0.0, 1.0, 0.02029, 0.1274, 1.0, 1.0, 1.0, 0.1274, 0.0, 1.0, 0.0, 0.1274, 0.0, 1.0, 0.2122, 0.1274, 1.0, 1.0, 1.0, 0.1274, 0.0, 1.0, 0.2051, 0.1274, 1.0, 1.0, 0.0, 0.1274, 0.0, 1.0, 1.0, 0.1274, 0.0, 1.0, 0.1119, 0.1274, 1.0, 1.0, 0.0, 0.1274, 0.0, 1.0, 1.0, 0.1274, 0.0, 1.0, 0.0, 0.2051, 0.0, 1.0, 0.02029, 0.2051, 1.0, 1.0, 1.0, 0.2051, 0.0, 1.0, 0.0, 0.2051, 0.0, 1.0, 0.2122, 0.2051, 1.0, 1.0, 1.0, 0.2051, 0.0, 1.0, 0.2051, 0.2051, 1.0, 1.0, 0.0, 0.2051, 0.0, 1.0, 1.0, 0.2051, 0.0, 1.0, 0.1119, 0.2051, 1.0, 1.0, 0.0, 0.2051, 0.0, 1.0, 1.0, 0.2051, 0.0, 1.0, 0.0, 0.305, 0.0, 1.0, 0.02029, 0.305, 1.0, 1.0, 1.0, 0.305, 0.0, 1.0, 0.0, 0.305, 0.0, 1.0, 0.2122, 0.305, 1.0, 1.0, 1.0, 0.305, 0.0, 1.0, 0.2051, 0.305, 1.0, 1.0, 0.0, 0.305, 0.0, 1.0, 1.0, 0.305, 0.0, 1.0, 0.1119, 0.305, 1.0, 1.0, 0.0, 0.305, 0.0, 1.0, 1.0, 0.305, 0.0, 1.0, 0.0, 0.4287, 0.0, 1.0, 0.02029, 0.4287, 1.0, 1.0, 1.0, 0.4287, 0.0, 1.0, 0.0, 0.4287, 0.0, 1.0, 0.2122, 0.4287, 1.0, 1.0, 1.0, 0.4287, 0.0, 1.0, 0.2051, 0.4287, 1.0, 1.0, 0.0, 0.4287, 0.0, 1.0, 1.0, 0.4287, 0.0, 1.0, 0.1119, 0.4287, 1.0, 1.0, 0.0, 0.4287, 0.0, 1.0, 1.0, 0.4287, 0.0, 1.0, 0.0, 0.4287, 0.0, 1.0, 0.02029, 0.4287, 1.0, 1.0, 1.0, 0.4287, 0.0, 1.0, 0.0, 0.4287, 0.0, 1.0, 0.2122, 0.4287, 1.0, 1.0, 1.0, 0.4287, 0.0, 1.0, 0.2051, 0.4287, 1.0, 1.0, 0.0, 0.4287, 0.0, 1.0, 1.0, 0.4287, 0.0, 1.0, 0.1119, 0.4287, 1.0, 1.0, 0.0, 0.4287, 0.0, 1.0, 1.0, 0.4287, 0.0, 1.0, 0.0, 0.7529, 0.0, 1.0, 0.02029, 0.7529, 1.0, 1.0, 1.0, 0.7529, 0.0, 1.0, 0.0, 0.7529, 0.0, 1.0, 0.2122, 0.7529, 1.0, 1.0, 1.0, 0.7529, 0.0, 1.0, 0.2051, 0.7529, 1.0, 1.0, 0.0, 0.7529, 0.0, 1.0, 1.0, 0.7529, 0.0, 1.0, 0.1119, 0.7529, 1.0, 1.0, 0.0, 0.7529, 0.0, 1.0, 1.0, 0.7529, 0.0, 1.0, 0.0, 0.956, 0.0, 1.0, 0.02029, 0.956, 1.0, 1.0, 1.0, 0.956, 0.0, 1.0, 0.0, 0.956, 0.0, 1.0, 0.2122, 0.956, 1.0, 1.0, 1.0, 0.956, 0.0, 1.0, 0.2051, 0.956, 1.0, 1.0, 0.0, 0.956, 0.0, 1.0, 1.0, 0.956, 0.0, 1.0, 0.1119, 0.956, 1.0, 1.0, 0.0, 0.956, 0.0, 1.0, 1.0, 0.956, 0.0, 1.0, 0.0, 0.956, 0.0, 1.0, 0.02029, 0.956, 1.0, 1.0, 1.0, 0.956, 0.0, 1.0, 0.0, 0.956, 0.0, 1.0, 0.2122, 0.956, 1.0, 1.0, 1.0, 0.956, 0.0, 1.0, 0.2051, 0.956, 1.0, 1.0, 0.0, 0.956, 0.0, 1.0, 1.0, 0.956, 0.0, 1.0, 0.1119, 0.956, 1.0, 1.0, 0.0, 0.956, 0.0, 1.0, 1.0, 0.956, 0.0, 1.0, 0.0, 0.7529, 0.0, 1.0, 0.02029, 0.7529, 1.0, 1.0, 1.0, 0.7529, 0.0, 1.0, 0.0, 0.7529, 0.0, 1.0, 0.2122, 0.7529, 1.0, 1.0, 1.0, 0.7529, 0.0, 1.0, 0.2051, 0.7529, 1.0, 1.0, 0.0, 0.7529, 0.0, 1.0, 1.0, 0.7529, 0.0, 1.0, 0.1119, 0.7529, 1.0, 1.0, 0.0, 0.7529, 0.0, 1.0, 1.0, 0.7529, 0.0, 1.0, 0.0, 0.4287, 0.0, 1.0, 0.02029, 0.4287, 1.0, 1.0, 1.0, 0.4287, 0.0, 1.0, 0.0, 0.4287, 0.0, 1.0, 0.2122, 0.4287, 1.0, 1.0, 1.0, 0.4287, 0.0, 1.0, 0.2051, 0.4287, 1.0, 1.0, 0.0, 0.4287, 0.0, 1.0, 1.0, 0.4287, 0.0, 1.0, 0.1119, 0.4287, 1.0, 1.0, 0.0, 0.4287, 0.0, 1.0, 1.0, 0.4287, 0.0, 1.0, 0.0, 0.4287, 0.0, 1.0, 0.02029, 0.4287, 1.0, 1.0, 1.0, 0.4287, 0.0, 1.0, 0.0, 0.4287, 0.0, 1.0, 0.2122, 0.4287, 1.0, 1.0, 1.0, 0.4287, 0.0, 1.0, 0.2051, 0.4287, 1.0, 1.0, 0.0, 0.4287, 0.0, 1.0, 1.0, 0.4287, 0.0, 1.0, 0.1119, 0.4287, 1.0, 1.0, 0.0, 0.4287, 0.0, 1.0, 1.0, 0.4287, 0.0, 1.0, 0.0, 0.305, 0.0, 1.0, 0.02029, 0.305, 1.0, 1.0, 1.0, 0.305, 0.0, 1.0, 0.0, 0.305, 0.0, 1.0, 0.2122, 0.305, 1.0, 1.0, 1.0, 0.305, 0.0, 1.0, 0.2051, 0.305, 1.0, 1.0, 0.0, 0.305, 0.0, 1.0, 1.0, 0.305, 0.0, 1.0, 0.1119, 0.305, 1.0, 1.0, 0.0, 0.305, 0.0, 1.0, 1.0, 0.305, 0.0, 1.0, 0.0, 0.2051, 0.0, 1.0, 0.02029, 0.2051, 1.0, 1.0, 1.0, 0.2051, 0.0, 1.0, 0.0, 0.2051, 0.0, 1.0, 0.2122, 0.2051, 1.0, 1.0, 1.0, 0.2051, 0.0, 1.0, 0.2051, 0.2051, 1.0, 1.0, 0.0, 0.2051, 0.0, 1.0, 1.0, 0.2051, 0.0, 1.0, 0.1119, 0.2051, 1.0, 1.0, 0.0, 0.2051, 0.0, 1.0, 1.0, 0.2051, 0.0, 1.0, 0.0, 0.1274, 0.0, 1.0, 0.02029, 0.1274, 1.0, 1.0, 1.0, 0.1274, 0.0, 1.0, 0.0, 0.1274, 0.0, 1.0, 0.2122, 0.1274, 1.0, 1.0, 1.0, 0.1274, 0.0, 1.0, 0.2051, 0.1274, 1.0, 1.0, 0.0, 0.1274, 0.0, 1.0, 1.0, 0.1274, 0.0, 1.0, 0.1119, 0.1274, 1.0, 1.0, 0.0, 0.1274, 0.0, 1.0, 1.0, 0.1274, 0.0, 1.0, 0.0, 0.07036, 0.0, 1.0, 0.02029, 0.07036, 1.0, 1.0, 1.0, 0.07036, 0.0, 1.0, 0.0, 0.07036, 0.0, 1.0, 0.2122, 0.07036, 1.0, 1.0, 1.0, 0.07036, 0.0, 1.0, 0.2051, 0.07036, 1.0, 1.0, 0.0, 0.07036, 0.0, 1.0, 1.0, 0.07036, 0.0, 1.0, 0.1119, 0.07036, 1.0, 1.0, 0.0, 0.07036, 0.0, 1.0, 1.0, 0.07036, 0.0, 1.0, 0.0, 0.0319, 0.0, 1.0, 0.02029, 0.0319, 1.0, 1.0, 1.0, 0.0319, 0.0, 1.0, 0.0, 0.0319, 0.0, 1.0, 0.2122, 0.0319, 1.0, 1.0, 1.0, 0.0319, 0.0, 1.0, 0.2051, 0.0319, 1.0, 1.0, 0.0, 0.0319, 0.0, 1.0, 1.0, 0.0319, 0.0, 1.0, 0.1119, 0.0319, 1.0, 1.0, 0.0, 0.0319, 0.0, 1.0, 1.0, 0.0319, 0.0, 1.0, 0.0, 0.009721, 0.0, 1.0, 0.02029, 0.009721, 1.0, 1.0, 1.0, 0.009721, 0.0, 1.0, 0.0, 0.009721, 0.0, 1.0, 0.2122, 0.009721, 1.0, 1.0, 1.0, 0.009721, 0.0, 1.0, 0.2051, 0.009721, 1.0, 1.0, 0.0, 0.009721, 0.0, 1.0, 1.0, 0.009721, 0.0, 1.0, 0.1119, 0.009721, 1.0, 1.0, 0.0, 0.009721, 0.0, 1.0, 1.0, 0.009721, 0.0, 1.0])
me_swamptree128.materials.append(mat_hangingswamptree_bark_01)
me_swamptree128.materials.append(mat_hangingswamptree_01_branch)
me_swamptree128.use_remesh_preserve_volume = False
me_swamptree128.use_remesh_preserve_attributes = False
me_swamptree128.use_mirror_vertex_groups = False
me_swamptree128.update()

# ---- objects
ob_base = bpy.data.objects.new('base', None)
ob_collision_1 = bpy.data.objects.new('collision-1', None)
ob_start = bpy.data.objects.new('start', None)
ob_collisionmesh_1 = bpy.data.objects.new('collisionmesh-1', me_collisionmesh_1)
ob_swamptree128 = bpy.data.objects.new('swamptree128', me_swamptree128)
ob_detail128 = bpy.data.objects.new('detail128', None)
ob_hemi = bpy.data.objects.new('Hemi', light_hemi)

# ---- transforms, parenting, visibility, modifiers, constraints
ob_base.location = (0.0, 0.0, 0.0)
ob_base.empty_image_offset = (0.0, 0.0)
ob_base.lineart.crease_threshold = 0.0
ob_collision_1.parent = ob_base
ob_collision_1.location = (0.0, 0.0, 0.0)
ob_collision_1.empty_image_offset = (0.0, 0.0)
ob_collision_1.lineart.crease_threshold = 0.0
ob_start.parent = ob_base
ob_start.location = (0.0, 0.0, 0.0)
ob_start.empty_image_offset = (0.0, 0.0)
ob_start.lineart.crease_threshold = 0.0
ob_collisionmesh_1.parent = ob_start
ob_collisionmesh_1.location = (0.0, 0.0, 0.0)
ob_collisionmesh_1.lineart.crease_threshold = 0.0
ob_swamptree128.parent = ob_start
ob_swamptree128.location = (0.0, 0.0, 0.0)
ob_swamptree128.lineart.crease_threshold = 0.0
ob_detail128.parent = ob_base
ob_detail128.location = (0.0, 0.0, 0.0)
ob_detail128.empty_image_offset = (0.0, 0.0)
ob_detail128.lineart.crease_threshold = 0.0
ob_hemi.location = (22.64, 22.14, -7.696)
ob_hemi.lineart.crease_threshold = 0.0

# ---- collection membership
col_collection_1.objects.link(ob_base)
col_collection_1.objects.link(ob_collision_1)
col_collection_1.objects.link(ob_start)
col_collection_1.objects.link(ob_collisionmesh_1)
col_collection_1.objects.link(ob_swamptree128)
col_collection_1.objects.link(ob_detail128)
col_collection_1.objects.link(ob_hemi)

# ---- scene / render settings (as saved in the file)
scene.frame_start = 1; scene.frame_end = 250; scene.frame_set(1)
scene.render.engine = 'BLENDER_EEVEE_NEXT'
scene.render.image_settings.color_mode = 'RGB'
scene.render.image_settings.compression = 90
scene.render.resolution_percentage = 50
scene.render.dither_intensity = 0.0
scene.render.bake_margin = 2
scene.render.bake_bias = 0.0
scene.cycles.use_denoising = False
scene.cycles.samples = 10
scene.cycles.sampling_pattern = 'TABULATED_SOBOL'
scene.cycles.light_sampling_threshold = 0.0
scene.cycles.use_adaptive_sampling = False
scene.cycles.use_light_tree = False
scene.cycles.blur_glossy = 0.0
scene.cycles.volume_bounces = 1
scene.cycles.pixel_filter_type = 'GAUSSIAN'
scene.cycles.sample_clamp_indirect = 0.0
scene.view_settings.view_transform = 'Standard'
bpy.context.view_layer.update()

# ---- added for rendering (the .blend has no active camera): camera
cam_auto = bpy.data.cameras.new('AutoCamera')
cam_auto.lens = 50.0
cam_auto.sensor_width = 36.0
cam_auto.clip_end = 1000.0
ob_auto_camera = bpy.data.objects.new('AutoCamera', cam_auto)
scene.collection.objects.link(ob_auto_camera)
ob_auto_camera.location = (28.4195, -34.6807, 29.6633)
ob_auto_camera.rotation_euler = (1.09748, -7.21219e-08, 0.694738)
scene.camera = ob_auto_camera
bpy.context.view_layer.update()
